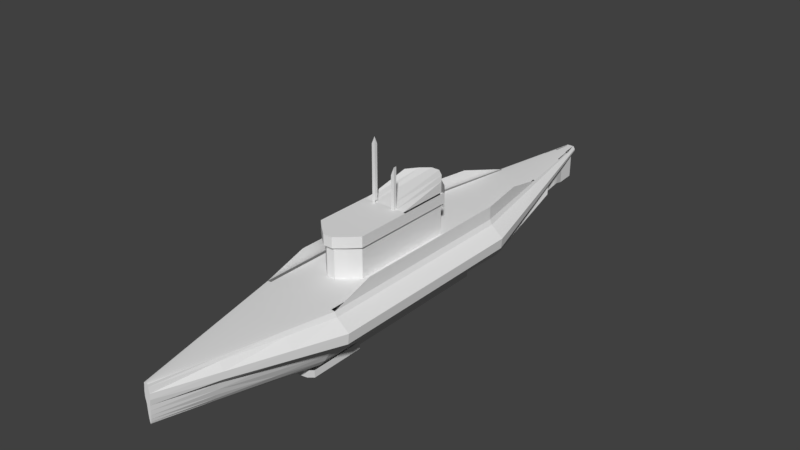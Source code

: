 # Source: Uboat_Skybox.blend  (saved by Blender 2.79.0; exported with 4.5.12 LTS)
import bpy
from mathutils import Matrix  # noqa: F401  (used for matrix-valued properties, if any)

bpy.ops.wm.read_factory_settings(use_empty=True)
scene = bpy.context.scene
scene.name = 'Scene'

# ---- collections
col_collection_1 = bpy.data.collections.new('Collection 1'); scene.collection.children.link(col_collection_1)

# ---- materials (node trees are filled in below, after node groups)
mat_material = bpy.data.materials.new('Material')
mat_material.alpha_threshold = 0.0
mat_material.use_transparent_shadow = False
mat_material.roughness = 0.5
mat_material.line_color = (0.0, 0.0, 0.0, 1.0)

# ---- material node trees

# ---- world
world_world = bpy.data.worlds.new('World'); scene.world = world_world
world_world.color = (0.05088, 0.05088, 0.05088)
world_world.use_sun_shadow = False
world_world.sun_shadow_jitter_overblur = 0.0
world_world.cycles.sampling_method = 'MANUAL'

# ---- meshes
me_cube = bpy.data.meshes.new('Cube')
me_cube.from_pydata([(-2.403, 10.0, -3.536), (-1.658e-06, 10.0, -5.0), (-2.826, 10.0, -2.778), (-3.14, 10.0, -1.913), (-4.904, 10.0, -0.9754), (-3.82, 10.0, 0.9755), (-0.0415, -25.0, 1.414), (-0.07599, 29.0, 1.277), (-0.08141, -25.0, 1.41), (-0.1491, 29.0, 1.275), (-0.1182, -25.0, 1.403), (-0.2164, 29.0, 1.273), (-0.1504, -25.0, 1.394), (-0.2754, 29.0, 1.27), (-0.1769, -25.0, 1.383), (-0.3239, 29.0, 1.266), (-0.1965, -25.0, 1.37), (-0.3599, 29.0, 1.262), (-0.2087, -25.0, 1.132), (-0.382, 29.0, 1.183), (-0.2731, -25.0, 0.6127), (-0.5, 29.0, 1.011), (-0.2678, -25.0, 0.09334), (-0.4904, 29.0, 0.8391), (-0.1715, -25.0, -0.406), (-0.314, 29.0, 0.6737), (-0.1544, -25.0, -0.8663), (-0.2826, 29.0, 0.5213), (1.888, 10.0, -4.157), (-1.301, 10.0, -4.619), (1.301, 10.0, -4.619), (0.6631, 10.0, -4.904), (-0.1313, -25.0, -1.27), (-0.2403, 29.0, 0.3877), (-0.1031, -25.0, -1.601), (-0.1888, 29.0, 0.278), (-0.07104, -25.0, -1.847), (-0.1301, 29.0, 0.1966), (-0.03622, -25.0, -1.998), (-0.06631, 29.0, 0.1464), (3.22e-07, -25.0, -2.049), (2.371e-07, 29.0, 0.1294), (0.03622, -25.0, -1.998), (0.06631, 29.0, 0.1464), (0.07104, -25.0, -1.847), (0.1301, 29.0, 0.1966), (0.1031, -25.0, -1.601), (0.1888, 29.0, 0.278), (0.1313, -25.0, -1.27), (0.2403, 29.0, 0.3877), (0.1544, -25.0, -0.8663), (0.2826, 29.0, 0.5213), (0.1715, -25.0, -0.406), (0.314, 29.0, 0.6737), (0.2678, -25.0, 0.09334), (0.4904, 29.0, 0.8391), (0.2731, -25.0, 0.6127), (0.5, 29.0, 1.011), (0.2087, -25.0, 1.132), (0.382, 29.0, 1.183), (0.1966, -25.0, 1.37), (0.3599, 29.0, 1.262), (0.1769, -25.0, 1.383), (0.3239, 29.0, 1.266), (0.1504, -25.0, 1.394), (0.2754, 29.0, 1.27), (0.1182, -25.0, 1.403), (0.2164, 29.0, 1.273), (0.08141, -25.0, 1.41), (0.1491, 29.0, 1.275), (0.0415, -25.0, 1.414), (0.07599, 29.0, 1.277), (4.234e-07, -25.0, 1.416), (4.227e-07, 29.0, 1.277), (-5.0, 10.0, 3.189e-06), (-3.599, 10.0, 1.422), (3.14, 10.0, -1.913), (5.0, 10.0, -1.132e-06), (4.904, 10.0, -0.9755), (2.826, 10.0, -2.778), (2.403, 10.0, -3.536), (-3.239, 10.0, 1.446), (-1.888, 10.0, -4.157), (-0.6631, 10.0, -4.904), (3.599, 10.0, 1.422), (3.82, 10.0, 0.9754), (3.239, 10.0, 1.446), (1.491, 10.0, 1.498), (2.754, 10.0, 1.467), (0.7599, 10.0, 1.506), (1.982e-07, 10.0, 1.509), (2.164, 10.0, 1.485), (-2.754, 10.0, 1.467), (-2.164, 10.0, 1.485), (-1.491, 10.0, 1.498), (-0.7599, 10.0, 1.506), (-2.826, -10.0, -2.778), (-2.403, -10.0, -3.536), (0.6631, -10.0, -4.904), (1.888, -10.0, -4.157), (3.14, -10.0, -1.913), (1.301, -10.0, -4.619), (-4.904, -10.0, -0.9754), (-3.239, -10.0, 1.446), (-3.14, -10.0, -1.913), (5.0, -10.0, -1.207e-06), (2.403, -10.0, -3.536), (4.904, -10.0, -0.9755), (-1.301, -10.0, -4.619), (2.826, -10.0, -2.778), (3.239, -10.0, 1.446), (-0.6631, -10.0, -4.904), (-1.888, -10.0, -4.157), (3.82, -10.0, 0.9754), (-1.658e-06, -10.0, -5.0), (2.754, -10.0, 1.467), (0.7599, -10.0, 1.506), (1.491, -10.0, 1.498), (3.599, -10.0, 1.422), (-2.164, -10.0, 1.485), (2.164, -10.0, 1.485), (1.982e-07, -10.0, 1.509), (-0.7599, -10.0, 1.506), (-1.491, -10.0, 1.498), (-2.754, -10.0, 1.467), (-3.82, -10.0, 0.9755), (-5.0, -10.0, 3.04e-06), (-3.599, -10.0, 1.422), (-1.979, 19.5, 1.342), (-2.75, 19.5, 0.5055), (-2.101, 19.5, 1.079), (-2.697, 19.5, -0.06818), (-1.727, 19.5, -0.6199), (-2.06, 19.81, -1.69), (-7.105e-07, 19.5, -2.435), (-1.752, 19.81, -2.281), (0.3647, 19.5, -2.379), (0.9482, 19.81, -3.125), (-0.9482, 19.81, -3.125), (1.377, 19.81, -2.765), (1.727, 19.5, -0.6199), (2.75, 19.5, 0.5055), (2.697, 19.5, -0.06818), (2.06, 19.81, -1.69), (1.752, 19.81, -2.281), (-1.781, 19.5, 1.356), (-1.377, 19.81, -2.765), (-0.3647, 19.5, -2.379), (1.979, 19.5, 1.342), (2.101, 19.5, 1.079), (1.781, 19.5, 1.356), (3.104e-07, 19.5, 1.393), (0.8198, 19.5, 1.387), (1.515, 19.5, 1.369), (0.4179, 19.5, 1.391), (1.19, 19.5, 1.379), (-1.515, 19.5, 1.369), (-1.19, 19.5, 1.379), (-0.8198, 19.5, 1.387), (-0.4179, 19.5, 1.391), (-1.273e-06, 19.77, -2.4), (-3.259e-07, 28.98, -2.103), (-0.06631, 28.98, -2.087), (0.3647, 19.77, -2.344), (0.06631, 28.98, -2.087), (0.1301, 28.98, -2.036), (0.7154, 19.77, -2.176), (-0.7154, 19.77, -2.176), (-0.1301, 28.98, -2.036), (-0.3647, 19.77, -2.344), (-1.655, 21.4, 1.326), (-1.331, 23.3, 1.31), (-1.008, 25.2, 1.294), (-0.6837, 27.1, 1.278), (-2.3, 21.4, 0.6067), (-1.85, 23.3, 0.7078), (-1.4, 25.2, 0.8089), (-0.95, 27.1, 0.91), (-1.757, 21.4, 1.1), (-1.413, 23.3, 1.121), (-1.07, 25.2, 1.142), (-0.7258, 27.1, 1.162), (-2.256, 21.4, 0.1133), (-1.814, 23.3, 0.2947), (-1.373, 25.2, 0.4762), (-0.9317, 27.1, 0.6576), (-1.444, 21.4, -0.3611), (-1.162, 23.3, -0.1024), (-0.8793, 25.2, 0.1563), (-0.5966, 27.1, 0.415), (-1.723, 22.33, -1.253), (-1.046, 23.3, -0.4685), (-0.7913, 25.2, -0.1385), (-0.537, 27.1, 0.1914), (-1.465, 22.33, -1.761), (-0.8893, 23.3, -0.7893), (-0.673, 25.2, -0.397), (-0.4566, 27.1, -0.004645), (0.793, 22.33, -2.487), (0.4813, 23.3, -1.248), (0.6525, 25.2, -0.7666), (0.2471, 27.1, -0.285), (-0.793, 22.33, -2.487), (-0.4813, 23.3, -1.248), (-0.6525, 25.2, -0.7666), (-0.2471, 27.1, -0.285), (1.151, 22.33, -2.177), (0.6987, 23.3, -1.053), (0.5287, 25.2, -0.609), (0.3588, 27.1, -0.1655), (1.444, 21.4, -0.3611), (1.162, 23.3, -0.1024), (0.8793, 25.2, 0.1563), (0.5966, 27.1, 0.415), (2.3, 21.4, 0.6067), (1.85, 23.3, 0.7078), (1.4, 25.2, 0.8089), (0.95, 27.1, 0.91), (2.256, 21.4, 0.1133), (1.814, 23.3, 0.2947), (1.373, 25.2, 0.4762), (0.9317, 27.1, 0.6576), (1.723, 22.33, -1.253), (1.046, 23.3, -0.4685), (0.7913, 25.2, -0.1385), (0.537, 27.1, 0.1914), (1.465, 22.33, -1.761), (0.8893, 23.3, -0.7893), (0.673, 25.2, -0.397), (0.4566, 27.1, -0.004646), (-1.49, 21.4, 1.338), (-1.198, 23.3, 1.32), (-0.9068, 25.2, 1.302), (-0.6153, 27.1, 1.284), (-1.151, 22.33, -2.177), (-0.6987, 23.3, -1.053), (-0.5287, 25.2, -0.609), (-0.3588, 27.1, -0.1655), (1.655, 21.4, 1.326), (1.331, 23.3, 1.31), (1.008, 25.2, 1.294), (0.6837, 27.1, 1.278), (1.757, 21.4, 1.1), (1.413, 23.3, 1.121), (1.07, 25.2, 1.142), (0.7258, 27.1, 1.162), (1.49, 21.4, 1.338), (1.198, 23.3, 1.32), (0.9068, 25.2, 1.302), (0.6153, 27.1, 1.284), (0.6857, 21.4, 1.364), (0.5515, 23.3, 1.342), (0.4174, 25.2, 1.32), (0.2832, 27.1, 1.297), (1.267, 21.4, 1.349), (1.019, 23.3, 1.329), (0.7712, 25.2, 1.309), (0.5233, 27.1, 1.29), (0.3495, 21.4, 1.368), (0.2812, 23.3, 1.345), (0.2128, 25.2, 1.322), (0.1444, 27.1, 1.3), (0.9954, 21.4, 1.358), (0.8007, 23.3, 1.336), (0.6059, 25.2, 1.315), (0.4112, 27.1, 1.294), (-1.267, 21.4, 1.349), (-1.019, 23.3, 1.329), (-0.7712, 25.2, 1.309), (-0.5233, 27.1, 1.29), (-0.9954, 21.4, 1.358), (-0.8007, 23.3, 1.336), (-0.6059, 25.2, 1.315), (-0.4112, 27.1, 1.294), (-0.6857, 21.4, 1.364), (-0.5515, 23.3, 1.342), (-0.4174, 25.2, 1.32), (-0.2832, 27.1, 1.297), (-0.3495, 21.4, 1.368), (-0.2812, 23.3, 1.345), (-0.2128, 25.2, 1.322), (-0.1444, 27.1, 1.3), (4.002e-07, 27.1, 1.3), (3.778e-07, 25.2, 1.323), (3.553e-07, 23.3, 1.347), (3.329e-07, 21.4, 1.37), (-1.084e-06, 21.61, -2.341), (-8.944e-07, 23.45, -2.282), (-7.049e-07, 25.29, -1.738), (-5.154e-07, 27.13, -2.163), (0.305, 21.61, -2.292), (0.2453, 23.45, -2.241), (0.1857, 25.29, -1.706), (0.126, 27.13, -2.138), (0.5983, 21.61, -2.148), (0.4813, 23.45, -2.12), (0.6525, 25.29, -1.608), (0.2471, 27.13, -2.064), (-0.5983, 21.61, -2.148), (-0.4813, 23.45, -2.12), (-0.6525, 25.29, -1.608), (-0.2471, 27.13, -2.064), (-0.305, 21.61, -2.292), (-0.2453, 23.45, -2.241), (-0.1857, 25.29, -1.706), (-0.126, 27.13, -2.138), (-0.9266, 25.67, 1.29), (-1.287, 25.67, 0.8342), (-0.9837, 25.67, 1.147), (-1.263, 25.67, 0.5215), (-0.8086, 25.67, 0.221), (-0.7277, 25.67, -0.05607), (-0.6189, 25.67, -0.2989), (0.6001, 25.67, -0.6462), (-0.6001, 25.67, -0.6462), (0.4863, 25.67, -0.4982), (0.8086, 25.67, 0.221), (1.288, 25.67, 0.8342), (1.263, 25.67, 0.5215), (0.7277, 25.67, -0.05607), (0.6189, 25.67, -0.2989), (-0.8339, 25.67, 1.298), (-0.4863, 25.67, -0.4982), (0.9266, 25.67, 1.29), (0.9837, 25.67, 1.147), (0.8339, 25.67, 1.298), (0.3838, 25.67, 1.314), (0.7092, 25.67, 1.304), (0.1957, 25.67, 1.317), (0.5572, 25.67, 1.31), (-0.7092, 25.67, 1.304), (-0.5572, 25.67, 1.31), (-0.3838, 25.67, 1.314), (-0.1957, 25.67, 1.317), (3.834e-07, 25.67, 1.318), (-6.575e-07, 25.75, -1.723), (0.1707, 25.75, -1.693), (0.6001, 25.75, -1.601), (-0.6001, 25.75, -1.601), (-0.1707, 25.75, -1.693), (2.657e-07, -14.5, 1.481), (-2.025, -14.5, -2.204), (-1.722, -14.5, -2.856), (0.475, -14.5, -4.032), (1.353, -14.5, -3.39), (2.25, -14.5, -1.461), (0.9318, -14.5, -3.788), (-3.513, -14.5, -0.6548), (-2.32, -14.5, 1.427), (-2.25, -14.5, -1.461), (3.582, -14.5, 0.1838), (1.722, -14.5, -2.856), (3.513, -14.5, -0.6548), (-0.9318, -14.5, -3.788), (2.025, -14.5, -2.204), (2.32, -14.5, 1.427), (-0.475, -14.5, -4.032), (-1.353, -14.5, -3.39), (2.737, -14.5, 1.022), (-1.064e-06, -14.5, -4.115), (1.973, -14.5, 1.445), (0.5444, -14.5, 1.478), (1.068, -14.5, 1.472), (2.578, -14.5, 1.406), (-1.55, -14.5, 1.46), (1.55, -14.5, 1.46), (-0.5444, -14.5, 1.478), (-1.068, -14.5, 1.472), (-1.973, -14.5, 1.445), (-2.737, -14.5, 1.022), (-3.582, -14.5, 0.1838), (-2.578, -14.5, 1.406), (3.446e-07, -19.75, 1.448), (-1.089, -19.75, -1.535), (-0.9265, -19.75, -2.063), (0.2556, -19.75, -3.015), (0.728, -19.75, -2.496), (1.211, -19.75, -0.9336), (0.5014, -19.75, -2.817), (-1.89, -19.75, -0.2807), (-1.248, -19.75, 1.405), (-1.211, -19.75, -0.9336), (1.928, -19.75, 0.3982), (0.9265, -19.75, -2.063), (1.89, -19.75, -0.2807), (-0.5014, -19.75, -2.817), (1.089, -19.75, -1.535), (1.248, -19.75, 1.405), (-0.2556, -19.75, -3.015), (-0.728, -19.75, -2.496), (1.473, -19.75, 1.077), (-3.71e-07, -19.75, -3.082), (1.062, -19.75, 1.42), (0.2929, -19.75, 1.446), (0.5746, -19.75, 1.441), (1.387, -19.75, 1.388), (-0.8342, -19.75, 1.432), (0.8342, -19.75, 1.432), (-0.2929, -19.75, 1.446), (-0.5746, -19.75, 1.441), (-1.062, -19.75, 1.42), (-1.473, -19.75, 1.077), (-1.928, -19.75, 0.3982), (-1.387, -19.75, 1.388), (0.6631, 10.0, -5.425), (1.301, 10.0, -5.14), (-1.658e-06, 10.0, -5.521), (-0.6631, 10.0, -5.425), (-1.301, 10.0, -5.14), (-2.826, -6.0, -2.778), (-2.403, -6.0, -3.536), (1.888, -6.0, -4.157), (3.14, -6.0, -1.913), (1.301, -6.0, -4.619), (-4.904, -6.0, -0.9754), (-3.239, -6.0, 1.446), (-3.14, -6.0, -1.913), (5.0, -6.0, -1.192e-06), (2.403, -6.0, -3.536), (4.904, -6.0, -0.9755), (-1.301, -6.0, -4.619), (2.826, -6.0, -2.778), (3.239, -6.0, 1.446), (-1.888, -6.0, -4.157), (3.82, -6.0, 0.9754), (2.754, -6.0, 1.467), (0.7599, -6.0, 1.506), (1.491, -6.0, 1.498), (3.599, -6.0, 1.422), (-2.164, -6.0, 1.485), (2.164, -6.0, 1.485), (-0.7599, -6.0, 1.506), (-1.491, -6.0, 1.498), (-2.754, -6.0, 1.467), (-3.82, -6.0, 0.9755), (-5.0, -6.0, 3.07e-06), (-3.599, -6.0, 1.422), (1.982e-07, -6.0, 1.509), (0.6631, -6.0, -5.425), (1.301, -6.0, -5.14), (-1.301, -6.0, -5.14), (-0.6631, -6.0, -5.425), (-1.658e-06, -6.0, -5.521), (-0.8785, -10.53, -5.532), (-0.8785, -10.53, -4.842), (-1.723, -10.53, -4.465), (-1.723, -10.53, -5.155), (0.8785, -10.53, -4.842), (-1.678e-06, -10.53, -4.97), (1.723, -10.53, -4.465), (0.8785, -10.53, -5.532), (-1.678e-06, -10.53, -5.66), (1.723, -10.53, -5.155), (1.723, -5.236, -4.465), (-1.723, -5.236, -4.465), (0.8785, -5.236, -5.532), (1.723, -5.236, -5.155), (-1.723, -5.236, -5.155), (-0.8785, -5.236, -5.532), (-1.678e-06, -5.236, -5.66), (-3.599, 10.01, 2.672), (3.599, 10.01, 2.672), (3.599, -5.992, 2.672), (-3.599, -5.992, 2.672), (-3.599, -9.992, 1.422), (3.599, -9.992, 1.422), (-1.979, 19.51, 1.342), (1.979, 19.51, 1.342), (-1.184e-06, 14.75, -3.718), (-2.903, 13.51, -2.783), (-2.434, 14.75, -1.267), (-3.801, 14.75, -0.5218), (-2.961, 14.75, 1.027), (-3.875, 14.75, 0.2528), (-2.789, 14.75, 1.382), (2.543e-07, 14.75, 1.451), (-2.469, 13.51, -3.581), (0.5139, 14.75, -3.641), (1.336, 13.51, -4.721), (-1.336, 13.51, -4.721), (1.94, 13.51, -4.235), (2.434, 14.75, -1.267), (3.875, 14.75, 0.2528), (3.801, 14.75, -0.5218), (2.903, 13.51, -2.783), (2.469, 13.51, -3.581), (-2.51, 14.75, 1.401), (-1.94, 13.51, -4.235), (-0.5139, 14.75, -3.641), (2.789, 14.75, 1.382), (2.961, 14.75, 1.027), (2.51, 14.75, 1.401), (1.155, 14.75, 1.442), (2.135, 14.75, 1.418), (0.5889, 14.75, 1.449), (1.677, 14.75, 1.432), (-2.135, 14.75, 1.418), (-1.677, 14.75, 1.432), (-1.155, 14.75, 1.442), (-0.5889, 14.75, 1.449), (-2.789, 14.76, 2.632), (2.789, 14.76, 2.632), (-2.403, -1.433, -3.536), (-2.403, 3.825, -3.536), (-3.14, -0.532, -1.913), (-3.14, 4.872, -1.606), (-2.826, -1.986, -2.778), (-2.826, 3.939, -2.778), (-4.904, 0.6285, -0.9754), (-4.904, 2.212, -0.9754), (-2.041, 2.085, -3.913), (-2.177, 3.91, -3.809), (-2.084, -1.495, -3.922), (-2.676, 3.696, -3.047), (-2.559, -1.411, -3.257), (-3.772, 5.194, -1.476), (-4.696, 2.48, -1.086), (-4.223, -0.9573, -1.338), (-4.939, 1.638, -0.6218), (-2.972, 4.313, -2.378), (-2.99, -1.358, -2.327), (-1.827, 7.91, 0.0188), (-2.103, 3.089, -3.876), (-2.136, 3.654, -3.858), (-2.102, 3.67, -3.9), (-1.827, 4.96, -1.723), (-1.827, 2.109, -1.112), (-1.827, 1.702, -0.9087), (-1.827, -0.6734, -1.486), (-1.827, -0.2662, -2.164), (-1.827, -1.115, -3.318), (-1.827, 3.297, -2.945), (-2.0, -5.0, 1.39), (-2.0, -5.0, 3.39), (-2.0, 5.0, 1.39), (-2.0, 5.0, 3.39), (2.0, -5.0, 1.39), (2.0, -5.0, 3.39), (2.0, 5.0, 1.39), (2.0, 5.0, 3.39), (1.2, 6.056, 1.39), (0.4, 6.735, 1.39), (-0.4, 6.735, 1.39), (-1.2, 6.056, 1.39), (-1.2, 6.056, 3.39), (-0.4, 6.735, 3.39), (0.4, 6.735, 3.39), (1.2, 6.056, 3.39), (-1.2, -5.81, 1.39), (-0.4, -6.522, 1.39), (0.4, -6.522, 1.39), (1.2, -5.81, 1.39), (1.2, -5.81, 3.39), (0.4, -6.522, 3.39), (-0.4, -6.522, 3.39), (-1.2, -5.81, 3.39), (-2.0, -5.0, 5.39), (-2.0, 5.0, 6.39), (1.2, 6.056, 6.39), (2.0, 5.0, 6.39), (2.0, -5.0, 5.39), (-1.2, -5.81, 5.39), (-1.2, 6.056, 6.39), (-0.4, 6.735, 6.39), (0.4, 6.735, 6.39), (1.2, -5.81, 5.39), (0.4, -6.522, 5.39), (-0.4, -6.522, 5.39), (-2.0, -5.0, 5.39), (-2.0, -5.0, 4.39), (-1.2, -5.81, 4.39), (-1.2, -5.81, 5.39), (1.2, -5.81, 5.39), (1.2, -5.81, 4.39), (2.0, -5.0, 4.39), (2.0, -5.0, 5.39), (-0.4, 6.735, 4.39), (-0.4, 6.735, 5.39), (0.4, 6.735, 5.39), (0.4, 6.735, 4.39), (0.4, -6.522, 5.39), (0.4, -6.522, 4.39), (2.0, 5.0, 4.39), (2.0, 5.0, 5.39), (1.2, 6.056, 4.39), (1.2, 6.056, 5.39), (-2.0, 5.0, 5.39), (-2.0, 5.0, 4.39), (-0.4, -6.522, 5.39), (-0.4, -6.522, 4.39), (-1.2, 6.056, 5.39), (-1.2, 6.056, 4.39), (-2.205, -5.213, 5.39), (-2.205, -5.213, 4.39), (-1.323, -6.057, 4.39), (-1.323, -6.057, 5.39), (1.323, -6.057, 5.39), (1.323, -6.057, 4.39), (2.205, -5.213, 4.39), (2.205, -5.213, 5.39), (-0.4411, 7.015, 4.39), (-0.4411, 7.015, 5.39), (0.4411, 7.015, 5.39), (0.4411, 7.015, 4.39), (0.4411, -6.799, 5.39), (0.4411, -6.799, 4.39), (2.205, 5.207, 4.39), (2.205, 5.207, 5.39), (1.323, 6.307, 4.39), (1.323, 6.307, 5.39), (-2.205, 5.207, 5.39), (-2.205, 5.207, 4.39), (-0.4411, -6.799, 5.39), (-0.4411, -6.799, 4.39), (-1.323, 6.307, 5.39), (-1.323, 6.307, 4.39), (-2.0, 0.0, 1.39), (-2.0, 0.0, 3.39), (2.0, 0.0, 1.39), (2.0, 0.0, 3.39), (-2.0, 0.0, 5.39), (2.0, 0.0, 5.39), (1.2, 0.1226, 5.39), (0.4, 0.1067, 5.39), (-0.4, 0.1067, 5.39), (-1.2, 0.1226, 5.39), (-2.0, 0.0, 4.39), (-2.0, 0.0, 5.39), (2.0, 0.0, 4.39), (2.0, 0.0, 5.39), (-2.205, -0.003209, 4.39), (-2.205, -0.003209, 5.39), (2.205, -0.003209, 4.39), (2.205, -0.003209, 5.39), (-1.15, -0.15, 5.348), (-1.15, -0.15, 5.648), (-1.15, 0.15, 5.348), (-1.15, 0.15, 5.648), (-0.85, -0.15, 5.348), (-0.85, -0.15, 5.648), (-0.85, 0.15, 5.348), (-0.85, 0.15, 5.648), (0.85, -0.15, 5.348), (0.85, -0.15, 5.648), (0.85, 0.15, 5.348), (0.85, 0.15, 5.648), (1.15, -0.15, 5.348), (1.15, -0.15, 5.648), (1.15, 0.15, 5.348), (1.15, 0.15, 5.648), (-1.15, -0.15, 10.65), (-1.15, 0.15, 10.16), (-0.85, 0.15, 10.65), (-0.85, -0.15, 11.34), (0.85, -0.15, 8.436), (0.85, 0.15, 8.436), (1.15, 0.15, 9.195), (1.15, -0.15, 9.195)], [(525, 521)], [(427, 117, 120, 430), (480, 28, 30, 478), (425, 115, 110, 422), (475, 90, 89, 494), (381, 24, 22, 379), (428, 118, 113, 424), (414, 102, 126, 435), (424, 113, 105, 417), (391, 40, 38, 388), (423, 112, 97, 410), (373, 26, 24, 381), (383, 48, 46, 376), (374, 32, 26, 373), (492, 87, 91, 495), (488, 83, 29, 479), (487, 82, 0, 476), (421, 109, 106, 418), (493, 88, 86, 491), (377, 52, 50, 386), (378, 44, 42, 375), (382, 56, 54, 384), (385, 36, 34, 389), (484, 79, 80, 485), (384, 54, 52, 377), (386, 50, 48, 383), (471, 4, 74, 473), (495, 91, 88, 493), (397, 66, 64, 392), (390, 58, 56, 382), (430, 120, 115, 425), (389, 34, 32, 374), (483, 78, 76, 481), (417, 105, 107, 419), (420, 108, 112, 423), (375, 42, 40, 391), (395, 60, 58, 390), (387, 62, 60, 395), (479, 29, 82, 487), (426, 116, 117, 427), (489, 84, 85, 490), (437, 121, 116, 426), (388, 38, 36, 385), (420, 29, 408, 440), (473, 74, 5, 472), (376, 46, 44, 378), (435, 126, 125, 434), (490, 85, 77, 482), (481, 76, 79, 484), (419, 107, 100, 412), (482, 77, 78, 483), (476, 0, 2, 469), (478, 30, 31, 477), (412, 100, 109, 421), (392, 64, 62, 387), (418, 106, 99, 411), (485, 80, 28, 480), (372, 72, 70, 393), (410, 97, 96, 409), (468, 1, 83, 488), (409, 96, 104, 416), (393, 70, 68, 394), (394, 68, 66, 397), (470, 3, 4, 471), (411, 99, 101, 413), (494, 89, 87, 492), (477, 31, 1, 468), (434, 125, 127, 436), (379, 22, 20, 402), (472, 5, 75, 474), (402, 20, 18, 401), (415, 103, 124, 433), (401, 18, 16, 403), (486, 81, 92, 496), (433, 124, 119, 429), (403, 16, 14, 380), (496, 92, 93, 497), (429, 119, 123, 432), (380, 14, 12, 400), (497, 93, 94, 498), (432, 123, 122, 431), (400, 12, 10, 396), (498, 94, 95, 499), (431, 122, 121, 437), (396, 10, 8, 399), (499, 95, 90, 475), (43, 41, 39, 37, 35, 33, 27, 25, 23, 21, 19, 17, 15, 13, 11, 9, 7, 73, 71, 69, 67, 65, 63, 61, 59, 57, 55, 53, 51, 49, 47, 45), (399, 8, 6, 398), (469, 2, 3, 470), (398, 6, 72, 372), (26, 32, 34, 36, 38, 40, 42, 44, 46, 48, 50, 52, 54, 56, 58, 60, 62, 64, 66, 68, 70, 72, 6, 8, 10, 12, 14, 16, 18, 20, 22, 24), (416, 104, 102, 414), (190, 133, 132, 186), (278, 159, 151, 285), (274, 158, 159, 278), (270, 157, 158, 274), (266, 156, 157, 270), (230, 145, 156, 266), (170, 128, 145, 230), (178, 130, 128, 170), (41, 43, 164, 161), (258, 154, 152, 250), (186, 132, 131, 182), (205, 37, 168, 301), (226, 144, 139, 206), (37, 39, 162, 168), (194, 135, 133, 190), (214, 141, 142, 218), (210, 140, 143, 222), (242, 149, 141, 214), (174, 129, 130, 178), (238, 148, 149, 242), (202, 138, 146, 234), (218, 142, 140, 210), (262, 155, 153, 254), (182, 131, 129, 174), (222, 143, 144, 226), (254, 153, 150, 246), (234, 146, 135, 194), (136, 134, 160, 163), (250, 152, 155, 262), (285, 151, 154, 258), (206, 139, 137, 198), (246, 150, 148, 238), (290, 163, 160, 286), (286, 160, 169, 302), (294, 166, 163, 290), (302, 169, 167, 298), (43, 45, 165, 164), (39, 41, 161, 162), (137, 136, 163, 166), (198, 137, 166, 294), (147, 138, 167, 169), (134, 147, 169, 160), (45, 201, 297, 165), (313, 200, 296, 337), (200, 199, 295, 296), (199, 198, 294, 295), (162, 305, 301, 168), (339, 304, 300, 338), (304, 303, 299, 300), (303, 302, 298, 299), (165, 297, 293, 164), (337, 296, 292, 336), (296, 295, 291, 292), (295, 294, 290, 291), (161, 289, 305, 162), (335, 288, 304, 339), (288, 287, 303, 304), (287, 286, 302, 303), (164, 293, 289, 161), (336, 292, 288, 335), (292, 291, 287, 288), (291, 290, 286, 287), (248, 247, 239, 240), (247, 246, 238, 239), (47, 209, 201, 45), (315, 208, 200, 313), (208, 207, 199, 200), (207, 206, 198, 199), (73, 282, 261, 71), (334, 283, 260, 328), (283, 284, 259, 260), (284, 285, 258, 259), (69, 253, 265, 67), (326, 252, 264, 329), (252, 251, 263, 264), (251, 250, 262, 263), (35, 237, 197, 33), (322, 236, 196, 312), (236, 235, 195, 196), (235, 234, 194, 195), (327, 256, 248, 325), (256, 255, 247, 248), (255, 254, 246, 247), (51, 225, 229, 49), (319, 224, 228, 320), (224, 223, 227, 228), (223, 222, 226, 227), (23, 185, 177, 21), (309, 184, 176, 307), (184, 183, 175, 176), (183, 182, 174, 175), (67, 265, 257, 65), (329, 264, 256, 327), (264, 263, 255, 256), (263, 262, 254, 255), (55, 221, 213, 53), (318, 220, 212, 316), (220, 219, 211, 212), (219, 218, 210, 211), (37, 205, 237, 35), (314, 204, 236, 322), (204, 203, 235, 236), (203, 202, 234, 235), (323, 240, 244, 324), (240, 239, 243, 244), (239, 238, 242, 243), (21, 177, 181, 19), (307, 176, 180, 308), (176, 175, 179, 180), (175, 174, 178, 179), (59, 245, 217, 57), (324, 244, 216, 317), (244, 243, 215, 216), (243, 242, 214, 215), (53, 213, 225, 51), (316, 212, 224, 319), (212, 211, 223, 224), (211, 210, 222, 223), (57, 217, 221, 55), (317, 216, 220, 318), (216, 215, 219, 220), (215, 214, 218, 219), (33, 197, 193, 27), (312, 196, 192, 311), (196, 195, 191, 192), (195, 194, 190, 191), (49, 229, 209, 47), (320, 228, 208, 315), (228, 227, 207, 208), (227, 226, 206, 207), (138, 202, 298, 167), (202, 203, 299, 298), (203, 204, 300, 299), (314, 205, 301, 338), (25, 189, 185, 23), (310, 188, 184, 309), (188, 187, 183, 184), (187, 186, 182, 183), (71, 261, 253, 69), (328, 260, 252, 326), (260, 259, 251, 252), (259, 258, 250, 251), (19, 181, 173, 17), (308, 180, 172, 306), (180, 179, 171, 172), (179, 178, 170, 171), (306, 172, 232, 321), (172, 171, 231, 232), (171, 170, 230, 231), (321, 232, 268, 330), (232, 231, 267, 268), (231, 230, 266, 267), (330, 268, 272, 331), (268, 267, 271, 272), (267, 266, 270, 271), (11, 273, 277, 9), (331, 272, 276, 332), (272, 271, 275, 276), (271, 270, 274, 275), (9, 277, 281, 7), (332, 276, 280, 333), (276, 275, 279, 280), (275, 274, 278, 279), (7, 281, 282, 73), (333, 280, 283, 334), (280, 279, 284, 283), (279, 278, 285, 284), (27, 193, 189, 25), (311, 192, 188, 310), (192, 191, 187, 188), (191, 190, 186, 187), (193, 311, 310, 189), (281, 333, 334, 282), (277, 332, 333, 281), (273, 331, 332, 277), (269, 330, 331, 273), (233, 321, 330, 269), (181, 308, 306, 173), (261, 328, 326, 253), (189, 310, 309, 185), (204, 314, 338, 300), (229, 320, 315, 209), (197, 312, 311, 193), (217, 317, 318, 221), (213, 316, 319, 225), (245, 324, 317, 217), (177, 307, 308, 181), (241, 323, 324, 245), (205, 314, 322, 237), (221, 318, 316, 213), (265, 329, 327, 257), (185, 309, 307, 177), (225, 319, 320, 229), (257, 327, 325, 249), (237, 322, 312, 197), (253, 326, 329, 265), (282, 334, 328, 261), (209, 315, 313, 201), (293, 336, 335, 289), (289, 335, 339, 305), (297, 337, 336, 293), (305, 339, 338, 301), (201, 313, 337, 297), (122, 366, 340, 121), (123, 367, 366, 122), (119, 364, 367, 123), (124, 368, 364, 119), (103, 348, 368, 124), (127, 371, 348, 103), (125, 369, 371, 127), (126, 370, 369, 125), (102, 347, 370, 126), (117, 362, 365, 120), (116, 361, 362, 117), (121, 340, 361, 116), (115, 360, 355, 110), (99, 344, 346, 101), (111, 356, 353, 108), (110, 355, 363, 118), (118, 363, 358, 113), (98, 343, 359, 114), (112, 357, 342, 97), (113, 358, 350, 105), (120, 365, 360, 115), (109, 354, 351, 106), (107, 352, 345, 100), (108, 353, 357, 112), (105, 350, 352, 107), (101, 346, 343, 98), (100, 345, 354, 109), (97, 342, 341, 96), (106, 351, 344, 99), (96, 341, 349, 104), (114, 359, 356, 111), (104, 349, 347, 102), (366, 398, 372, 340), (367, 399, 398, 366), (364, 396, 399, 367), (368, 400, 396, 364), (348, 380, 400, 368), (371, 403, 380, 348), (369, 401, 403, 371), (370, 402, 401, 369), (347, 379, 402, 370), (362, 394, 397, 365), (361, 393, 394, 362), (340, 372, 393, 361), (360, 392, 387, 355), (344, 376, 378, 346), (356, 388, 385, 353), (355, 387, 395, 363), (363, 395, 390, 358), (343, 375, 391, 359), (357, 389, 374, 342), (358, 390, 382, 350), (365, 397, 392, 360), (352, 384, 377, 345), (353, 385, 389, 357), (350, 382, 384, 352), (346, 378, 375, 343), (345, 377, 386, 354), (351, 383, 376, 344), (341, 373, 381, 349), (359, 391, 388, 356), (349, 381, 379, 347), (341, 342, 374, 373), (351, 354, 386, 383), (31, 30, 405, 404), (29, 83, 407, 408), (1, 31, 404, 406), (83, 1, 406, 407), (440, 441, 458, 457), (406, 442, 441, 407), (404, 438, 442, 406), (405, 439, 438, 404), (407, 441, 440, 408), (3, 505, 515, 516, 509, 4), (95, 431, 437, 90), (94, 432, 431, 95), (93, 429, 432, 94), (92, 433, 429, 93), (81, 415, 433, 92), (5, 434, 436, 75), (28, 411, 413, 30), (2, 507, 519, 505, 3), (0, 503, 513, 507, 2), (80, 418, 411, 28), (76, 412, 421, 79), (78, 419, 412, 76), (74, 435, 434, 5), (90, 437, 426, 89), (89, 426, 427, 87), (29, 420, 423, 510, 82), (77, 417, 419, 78), (91, 430, 425, 88), (79, 421, 418, 80), (30, 413, 439, 405), (82, 510, 522, 524, 523, 511, 503, 0), (85, 424, 417, 77), (4, 509, 518, 508, 414, 435, 74), (84, 428, 424, 85), (436, 127, 464, 463), (88, 425, 422, 86), (87, 427, 430, 91), (453, 449, 452, 456), (449, 447, 450, 452), (444, 445, 446, 443), (458, 443, 446, 457), (456, 452, 450, 455), (455, 450, 451, 459), (459, 451, 443, 458), (448, 444, 443, 451), (447, 448, 451, 450), (445, 454, 457, 446), (75, 436, 463, 460), (489, 148, 467, 501), (474, 75, 460, 500), (428, 84, 461, 462), (118, 428, 462, 465), (128, 474, 500, 466), (133, 469, 470, 132), (84, 489, 501, 461), (159, 499, 475, 151), (158, 498, 499, 159), (157, 497, 498, 158), (156, 496, 497, 157), (145, 486, 496, 156), (130, 472, 474, 128), (136, 477, 468, 134), (154, 494, 492, 152), (132, 470, 471, 131), (134, 468, 488, 147), (144, 485, 480, 139), (137, 478, 477, 136), (135, 476, 469, 133), (141, 482, 483, 142), (140, 481, 484, 143), (149, 490, 482, 141), (129, 473, 472, 130), (148, 489, 490, 149), (138, 479, 487, 146), (142, 483, 481, 140), (155, 495, 493, 153), (131, 471, 473, 129), (143, 484, 485, 144), (153, 493, 491, 150), (146, 487, 476, 135), (147, 488, 479, 138), (152, 492, 495, 155), (151, 475, 494, 154), (139, 480, 478, 137), (502, 512, 510, 423, 410), (506, 514, 502, 410, 409), (508, 517, 504, 416, 414), (504, 520, 506, 409, 416), (616, 617, 535, 534), (540, 547, 539, 538), (618, 619, 537, 536), (548, 555, 533, 532), (629, 583, 559, 621), (578, 577, 563, 564), (536, 537, 552, 551), (551, 552, 553, 550), (550, 553, 554, 549), (549, 554, 555, 548), (534, 535, 544, 543), (543, 544, 545, 542), (542, 545, 546, 541), (541, 546, 547, 540), (625, 620, 556, 561), (621, 622, 565, 560), (622, 623, 566, 565), (623, 624, 567, 566), (624, 625, 561, 567), (583, 585, 558, 559), (585, 578, 564, 558), (590, 586, 557, 562), (577, 590, 562, 563), (545, 544, 591, 576), (627, 586, 610, 631), (555, 554, 589, 570), (544, 535, 587, 591), (588, 571, 595, 612), (554, 553, 581, 589), (547, 546, 579, 584), (571, 568, 592, 595), (617, 533, 569, 626), (539, 547, 584, 582), (552, 537, 574, 573), (533, 555, 570, 569), (546, 545, 576, 579), (629, 575, 599, 633), (553, 552, 573, 581), (619, 539, 582, 628), (575, 572, 596, 599), (600, 615, 614, 601), (594, 613, 612, 595), (615, 611, 610, 614), (613, 605, 604, 612), (608, 603, 602, 609), (630, 593, 592, 631), (606, 608, 609, 607), (597, 598, 599, 596), (593, 594, 595, 592), (603, 600, 601, 602), (605, 597, 596, 604), (632, 606, 607, 633), (572, 580, 604, 596), (580, 588, 612, 604), (598, 632, 633, 599), (611, 630, 631, 610), (537, 619, 628, 574), (535, 617, 626, 587), (568, 627, 631, 592), (586, 627, 620, 557), (563, 562, 625, 624), (564, 563, 624, 623), (558, 564, 623, 622), (559, 558, 622, 621), (562, 557, 620, 625), (538, 539, 619, 618), (532, 533, 617, 616), (636, 637, 641, 640), (638, 639, 635, 634), (639, 641, 652, 653), (642, 643, 645, 644), (644, 645, 649, 648), (648, 649, 647, 646), (646, 647, 643, 642), (643, 647, 657, 654), (652, 651, 650, 653), (656, 655, 654, 657), (649, 645, 655, 656), (637, 635, 650, 651), (635, 639, 653, 650), (647, 649, 656, 657), (641, 637, 651, 652), (645, 643, 654, 655)])
_uv = me_cube.uv_layers.new(name='UVMap')
_uv.uv.foreach_set('vector', [0.2391, 0.4605, 0.2391, 0.4605, 0.2391, 0.4605, 0.2391, 0.4605, 0.2441, 0.2242, 0.2441, 0.2242, 0.2441, 0.2242, 0.2441, 0.2242, 0.2391, 0.4605, 0.2391, 0.4605, 0.2391, 0.4605, 0.2391, 0.4605, 0.2392, 0.4605, 0.2392, 0.4605, 0.2392, 0.4605, 0.2392, 0.4605, 0.244, 0.2243, 0.2439, 0.2243, 0.2439, 0.2243, 0.244, 0.2243, 0.244, 0.2243, 0.244, 0.2243, 0.244, 0.2243, 0.244, 0.2243, 0.244, 0.2242, 0.244, 0.2242, 0.244, 0.2242, 0.244, 0.2242, 0.244, 0.2243, 0.244, 0.2243, 0.244, 0.2243, 0.244, 0.2243, 0.244, 0.2243, 0.2439, 0.2243, 0.2439, 0.2243, 0.244, 0.2243, 0.244, 0.2243, 0.244, 0.2243, 0.244, 0.2243, 0.244, 0.2243, 0.244, 0.2243, 0.2439, 0.2243, 0.2439, 0.2243, 0.244, 0.2243, 0.244, 0.2243, 0.2439, 0.2243, 0.2439, 0.2243, 0.244, 0.2243, 0.244, 0.2243, 0.2439, 0.2243, 0.2439, 0.2243, 0.244, 0.2243, 0.2392, 0.4605, 0.2392, 0.4605, 0.2392, 0.4605, 0.2392, 0.4605, 0.2441, 0.2242, 0.2441, 0.2242, 0.2441, 0.2242, 0.2441, 0.2242, 0.2441, 0.2242, 0.2441, 0.2242, 0.2441, 0.2242, 0.2441, 0.2242, 0.244, 0.2242, 0.244, 0.2243, 0.244, 0.2243, 0.244, 0.2242, 0.2392, 0.4605, 0.2392, 0.4605, 0.2392, 0.4605, 0.2392, 0.4605, 0.244, 0.2243, 0.2439, 0.2243, 0.2439, 0.2243, 0.244, 0.2243, 0.244, 0.2243, 0.2439, 0.2243, 0.2439, 0.2243, 0.244, 0.2243, 0.244, 0.2243, 0.2439, 0.2243, 0.2439, 0.2243, 0.244, 0.2243, 0.244, 0.2243, 0.2439, 0.2243, 0.2439, 0.2243, 0.244, 0.2243, 0.2441, 0.2242, 0.2441, 0.2242, 0.2441, 0.2242, 0.2441, 0.2242, 0.244, 0.2243, 0.2439, 0.2243, 0.2439, 0.2243, 0.244, 0.2243, 0.244, 0.2243, 0.2439, 0.2243, 0.2439, 0.2243, 0.244, 0.2243, 0.2441, 0.2242, 0.2441, 0.2242, 0.2441, 0.2242, 0.2441, 0.2242, 0.2392, 0.4605, 0.2392, 0.4605, 0.2392, 0.4605, 0.2392, 0.4605, 0.2391, 0.4605, 0.239, 0.4605, 0.239, 0.4605, 0.2391, 0.4605, 0.244, 0.2243, 0.2439, 0.2243, 0.2439, 0.2243, 0.244, 0.2243, 0.2391, 0.4605, 0.2391, 0.4605, 0.2391, 0.4605, 0.2391, 0.4605, 0.244, 0.2243, 0.2439, 0.2243, 0.2439, 0.2243, 0.244, 0.2243, 0.2441, 0.2242, 0.2441, 0.2242, 0.2441, 0.2242, 0.2441, 0.2242, 0.244, 0.2243, 0.244, 0.2243, 0.244, 0.2243, 0.244, 0.2243, 0.244, 0.2243, 0.244, 0.2243, 0.244, 0.2243, 0.244, 0.2243, 0.244, 0.2243, 0.2439, 0.2243, 0.2439, 0.2243, 0.244, 0.2243, 0.244, 0.2243, 0.2439, 0.2243, 0.2439, 0.2243, 0.244, 0.2243, 0.244, 0.2243, 0.2439, 0.2243, 0.2439, 0.2243, 0.244, 0.2243, 0.2441, 0.2242, 0.2441, 0.2242, 0.2441, 0.2242, 0.2441, 0.2242, 0.2391, 0.4605, 0.2391, 0.4605, 0.2391, 0.4605, 0.2391, 0.4605, 0.2441, 0.2242, 0.2441, 0.2242, 0.2441, 0.2242, 0.2441, 0.2242, 0.2391, 0.4605, 0.2391, 0.4605, 0.2391, 0.4605, 0.2391, 0.4605, 0.244, 0.2243, 0.2439, 0.2243, 0.2439, 0.2243, 0.244, 0.2243, 0.2687, 0.7459, 0.2687, 0.7459, 0.2687, 0.7459, 0.2687, 0.7459, 0.2441, 0.2242, 0.2441, 0.2242, 0.2441, 0.2242, 0.2441, 0.2242, 0.244, 0.2243, 0.2439, 0.2243, 0.2439, 0.2243, 0.244, 0.2243, 0.244, 0.2242, 0.244, 0.2242, 0.244, 0.2242, 0.244, 0.2242, 0.2441, 0.2242, 0.2441, 0.2242, 0.2441, 0.2242, 0.2441, 0.2242, 0.2441, 0.2242, 0.2441, 0.2242, 0.2441, 0.2242, 0.2441, 0.2242, 0.244, 0.2243, 0.244, 0.2243, 0.244, 0.2243, 0.244, 0.2242, 0.2441, 0.2242, 0.2441, 0.2242, 0.2441, 0.2242, 0.2441, 0.2242, 0.2441, 0.2242, 0.2441, 0.2242, 0.2441, 0.2242, 0.2441, 0.2242, 0.2441, 0.2242, 0.2441, 0.2242, 0.2441, 0.2242, 0.2441, 0.2242, 0.244, 0.2242, 0.244, 0.2243, 0.244, 0.2243, 0.244, 0.2242, 0.2391, 0.4605, 0.239, 0.4605, 0.239, 0.4605, 0.2391, 0.4605, 0.244, 0.2242, 0.244, 0.2243, 0.244, 0.2243, 0.244, 0.2242, 0.2441, 0.2242, 0.2441, 0.2242, 0.2441, 0.2242, 0.2441, 0.2242, 0.2391, 0.4605, 0.239, 0.4605, 0.239, 0.4605, 0.2391, 0.4605, 0.244, 0.2243, 0.244, 0.2243, 0.244, 0.2243, 0.244, 0.2243, 0.2441, 0.2242, 0.2441, 0.2242, 0.2441, 0.2242, 0.2441, 0.2242, 0.244, 0.2243, 0.244, 0.2243, 0.244, 0.2243, 0.244, 0.2242, 0.2391, 0.4605, 0.239, 0.4605, 0.239, 0.4605, 0.2391, 0.4605, 0.2391, 0.4605, 0.239, 0.4605, 0.239, 0.4605, 0.2391, 0.4605, 0.2441, 0.2242, 0.2441, 0.2242, 0.2441, 0.2242, 0.2441, 0.2242, 0.244, 0.2242, 0.244, 0.2243, 0.244, 0.2243, 0.244, 0.2243, 0.2392, 0.4605, 0.2392, 0.4605, 0.2392, 0.4605, 0.2392, 0.4605, 0.2441, 0.2242, 0.2441, 0.2242, 0.2441, 0.2242, 0.2441, 0.2242, 0.244, 0.2242, 0.244, 0.2242, 0.244, 0.2242, 0.244, 0.2242, 0.244, 0.2243, 0.2439, 0.2243, 0.2439, 0.2243, 0.244, 0.2242, 0.2441, 0.2242, 0.2441, 0.2242, 0.2441, 0.2242, 0.2441, 0.2242, 0.244, 0.2242, 0.2439, 0.2243, 0.2439, 0.2243, 0.244, 0.2242, 0.2391, 0.4605, 0.2391, 0.4605, 0.2391, 0.4605, 0.2391, 0.4605, 0.244, 0.2242, 0.2439, 0.2243, 0.2439, 0.2243, 0.244, 0.2242, 0.2392, 0.4605, 0.2392, 0.4605, 0.2392, 0.4605, 0.2392, 0.4605, 0.2391, 0.4605, 0.2391, 0.4605, 0.2391, 0.4605, 0.2391, 0.4605, 0.244, 0.2242, 0.2439, 0.2243, 0.2439, 0.2243, 0.244, 0.2242, 0.2392, 0.4605, 0.2392, 0.4605, 0.2392, 0.4605, 0.2392, 0.4605, 0.2391, 0.4605, 0.2391, 0.4605, 0.2391, 0.4605, 0.2391, 0.4605, 0.2391, 0.4605, 0.239, 0.4605, 0.239, 0.4605, 0.2391, 0.4605, 0.2392, 0.4605, 0.2392, 0.4605, 0.2392, 0.4605, 0.2392, 0.4605, 0.2391, 0.4605, 0.2391, 0.4605, 0.2391, 0.4605, 0.2391, 0.4605, 0.2391, 0.4605, 0.239, 0.4605, 0.239, 0.4605, 0.2391, 0.4605, 0.2392, 0.4605, 0.2392, 0.4605, 0.2392, 0.4605, 0.2392, 0.4605, 0.2391, 0.4605, 0.2391, 0.4605, 0.2391, 0.4605, 0.2391, 0.4605, 0.2391, 0.4605, 0.239, 0.4605, 0.239, 0.4605, 0.2391, 0.4605, 0.2392, 0.4605, 0.2392, 0.4605, 0.2392, 0.4605, 0.2392, 0.4605, 0.2442, 0.2242, 0.2442, 0.2242, 0.2442, 0.2242, 0.2442, 0.2242, 0.2442, 0.2242, 0.2442, 0.2242, 0.2442, 0.2242, 0.2442, 0.2242, 0.2442, 0.2242, 0.2442, 0.2242, 0.2442, 0.2242, 0.2442, 0.2242, 0.2442, 0.2242, 0.2442, 0.2242, 0.2442, 0.2242, 0.2442, 0.2242, 0.2442, 0.2242, 0.2442, 0.2242, 0.2442, 0.2242, 0.2442, 0.2242, 0.2442, 0.2242, 0.2442, 0.2242, 0.2442, 0.2242, 0.2443, 0.2242, 0.2443, 0.2242, 0.2443, 0.2242, 0.2442, 0.2242, 0.2442, 0.2242, 0.2442, 0.2242, 0.2442, 0.2242, 0.2442, 0.2242, 0.2442, 0.2242, 0.2391, 0.4605, 0.239, 0.4605, 0.239, 0.4605, 0.2391, 0.4605, 0.2441, 0.2242, 0.2441, 0.2242, 0.2441, 0.2242, 0.2441, 0.2242, 0.2391, 0.4605, 0.239, 0.4605, 0.239, 0.4605, 0.2391, 0.4605, 0.2439, 0.2243, 0.2439, 0.2243, 0.2439, 0.2243, 0.2439, 0.2243, 0.2439, 0.2243, 0.2439, 0.2243, 0.2439, 0.2243, 0.2439, 0.2243, 0.2439, 0.2243, 0.2439, 0.2243, 0.2439, 0.2243, 0.2439, 0.2243, 0.2439, 0.2243, 0.2439, 0.2243, 0.2439, 0.2243, 0.2439, 0.2243, 0.2439, 0.2243, 0.2439, 0.2243, 0.2439, 0.2243, 0.2439, 0.2243, 0.2439, 0.2243, 0.2439, 0.2243, 0.2439, 0.2243, 0.2439, 0.2243, 0.2439, 0.2243, 0.2439, 0.2243, 0.2439, 0.2243, 0.2439, 0.2243, 0.2439, 0.2243, 0.2439, 0.2243, 0.2439, 0.2243, 0.2439, 0.2243, 0.244, 0.2242, 0.244, 0.2243, 0.244, 0.2242, 0.244, 0.2242, 0.2442, 0.2242, 0.2442, 0.2242, 0.2442, 0.2242, 0.2442, 0.2242, 0.2392, 0.4605, 0.2392, 0.4605, 0.2392, 0.4605, 0.2392, 0.4605, 0.2392, 0.4605, 0.2392, 0.4605, 0.2392, 0.4605, 0.2392, 0.4605, 0.2392, 0.4605, 0.2392, 0.4605, 0.2392, 0.4605, 0.2392, 0.4605, 0.2392, 0.4605, 0.2392, 0.4605, 0.2392, 0.4605, 0.2392, 0.4605, 0.2392, 0.4605, 0.2392, 0.4605, 0.2392, 0.4605, 0.2392, 0.4605, 0.2442, 0.2242, 0.2442, 0.2242, 0.2442, 0.2242, 0.2442, 0.2242, 0.2442, 0.2242, 0.2442, 0.2242, 0.2442, 0.2242, 0.2442, 0.2242, 0.2442, 0.2242, 0.2442, 0.2242, 0.2442, 0.2242, 0.2442, 0.2242, 0.2392, 0.4605, 0.2392, 0.4605, 0.2392, 0.4605, 0.2392, 0.4605, 0.2442, 0.2242, 0.2442, 0.2242, 0.2442, 0.2242, 0.2442, 0.2242, 0.2442, 0.2242, 0.2442, 0.2242, 0.2442, 0.2242, 0.2442, 0.2242, 0.2442, 0.2242, 0.2442, 0.2242, 0.2442, 0.2242, 0.2442, 0.2242, 0.2442, 0.2242, 0.2442, 0.2242, 0.2442, 0.2242, 0.2442, 0.2242, 0.2442, 0.2242, 0.2442, 0.2242, 0.2442, 0.2242, 0.2442, 0.2242, 0.2442, 0.2242, 0.2442, 0.2242, 0.2442, 0.2242, 0.2442, 0.2242, 0.2442, 0.2242, 0.2442, 0.2242, 0.2442, 0.2242, 0.2442, 0.2242, 0.2442, 0.2242, 0.2442, 0.2242, 0.2442, 0.2242, 0.2442, 0.2242, 0.2442, 0.2242, 0.2442, 0.2242, 0.2442, 0.2242, 0.2442, 0.2242, 0.2442, 0.2242, 0.2442, 0.2242, 0.2442, 0.2242, 0.2442, 0.2242, 0.2442, 0.2242, 0.2442, 0.2242, 0.2442, 0.2242, 0.2442, 0.2242, 0.2442, 0.2242, 0.2442, 0.2242, 0.2442, 0.2242, 0.2442, 0.2242, 0.2392, 0.4605, 0.2392, 0.4605, 0.2392, 0.4605, 0.2392, 0.4605, 0.2442, 0.2242, 0.2442, 0.2242, 0.2442, 0.2242, 0.2442, 0.2242, 0.2442, 0.2242, 0.2442, 0.2242, 0.2442, 0.2242, 0.2442, 0.2242, 0.2392, 0.4605, 0.2392, 0.4605, 0.2392, 0.4605, 0.2392, 0.4605, 0.2442, 0.2242, 0.2442, 0.2242, 0.2442, 0.2242, 0.2442, 0.2242, 0.2442, 0.2242, 0.2442, 0.2242, 0.2442, 0.2242, 0.2442, 0.2242, 0.2392, 0.4605, 0.2392, 0.4605, 0.2392, 0.4605, 0.2392, 0.4605, 0.2392, 0.4605, 0.2392, 0.4605, 0.2392, 0.4605, 0.2392, 0.4605, 0.2442, 0.2242, 0.2442, 0.2242, 0.2442, 0.2242, 0.2442, 0.2242, 0.2442, 0.2242, 0.2442, 0.2242, 0.2442, 0.2242, 0.2442, 0.2242, 0.2442, 0.2242, 0.2442, 0.2242, 0.2442, 0.2242, 0.2442, 0.2242, 0.2442, 0.2242, 0.2442, 0.2242, 0.2442, 0.2242, 0.2442, 0.2242, 0.2442, 0.2242, 0.2442, 0.2242, 0.2442, 0.2242, 0.2442, 0.2242, 0.2442, 0.2242, 0.2442, 0.2242, 0.2442, 0.2242, 0.2442, 0.2242, 0.2442, 0.2242, 0.2442, 0.2242, 0.2442, 0.2242, 0.2442, 0.2242, 0.2442, 0.2242, 0.2442, 0.2242, 0.2442, 0.2242, 0.2442, 0.2242, 0.2442, 0.2242, 0.2442, 0.2242, 0.2442, 0.2242, 0.2442, 0.2242, 0.2442, 0.2242, 0.2442, 0.2242, 0.2442, 0.2242, 0.2442, 0.2242, 0.2442, 0.2242, 0.2442, 0.2242, 0.2442, 0.2242, 0.2442, 0.2242, 0.2442, 0.2242, 0.2442, 0.2242, 0.2442, 0.2242, 0.2442, 0.2242, 0.2442, 0.2242, 0.2442, 0.2242, 0.2442, 0.2242, 0.2442, 0.2242, 0.2442, 0.2242, 0.2442, 0.2242, 0.2442, 0.2242, 0.2442, 0.2242, 0.2442, 0.2242, 0.2442, 0.2242, 0.2442, 0.2242, 0.2442, 0.2242, 0.2442, 0.2242, 0.2442, 0.2242, 0.2442, 0.2242, 0.2442, 0.2242, 0.2442, 0.2242, 0.2442, 0.2242, 0.2442, 0.2242, 0.2442, 0.2242, 0.2442, 0.2242, 0.2442, 0.2242, 0.2442, 0.2242, 0.2442, 0.2242, 0.2442, 0.2242, 0.2442, 0.2242, 0.2442, 0.2242, 0.2442, 0.2242, 0.2442, 0.2242, 0.2442, 0.2242, 0.2442, 0.2242, 0.2442, 0.2242, 0.2442, 0.2242, 0.2442, 0.2242, 0.2442, 0.2242, 0.2442, 0.2242, 0.2442, 0.2242, 0.2442, 0.2242, 0.2442, 0.2242, 0.2442, 0.2242, 0.2442, 0.2242, 0.2442, 0.2242, 0.2442, 0.2242, 0.2442, 0.2242, 0.2442, 0.2242, 0.2442, 0.2242, 0.2442, 0.2242, 0.2442, 0.2242, 0.2442, 0.2242, 0.2442, 0.2242, 0.2442, 0.2242, 0.2442, 0.2242, 0.2442, 0.2242, 0.2442, 0.2242, 0.2442, 0.2242, 0.2442, 0.2242, 0.2442, 0.2242, 0.2442, 0.2242, 0.2442, 0.2242, 0.2442, 0.2242, 0.2442, 0.2242, 0.2442, 0.2242, 0.2442, 0.2242, 0.2442, 0.2242, 0.2442, 0.2242, 0.2442, 0.2242, 0.2442, 0.2242, 0.2442, 0.2242, 0.2442, 0.2242, 0.2442, 0.2242, 0.2442, 0.2242, 0.2442, 0.2242, 0.2442, 0.2242, 0.2442, 0.2242, 0.2442, 0.2242, 0.2442, 0.2242, 0.2442, 0.2242, 0.2442, 0.2242, 0.2442, 0.2242, 0.2442, 0.2242, 0.2442, 0.2242, 0.2442, 0.2242, 0.2442, 0.2242, 0.2442, 0.2242, 0.2442, 0.2242, 0.2442, 0.2242, 0.2442, 0.2242, 0.2442, 0.2242, 0.2442, 0.2242, 0.2442, 0.2242, 0.2442, 0.2242, 0.2442, 0.2242, 0.2442, 0.2242, 0.2442, 0.2242, 0.2442, 0.2242, 0.2442, 0.2242, 0.2442, 0.2242, 0.2442, 0.2242, 0.2442, 0.2242, 0.2442, 0.2242, 0.2442, 0.2242, 0.2442, 0.2242, 0.2442, 0.2242, 0.2442, 0.2242, 0.2393, 0.4605, 0.2393, 0.4605, 0.2393, 0.4605, 0.2393, 0.4605, 0.2393, 0.4605, 0.2393, 0.4605, 0.2393, 0.4605, 0.2393, 0.4605, 0.2393, 0.4605, 0.2393, 0.4605, 0.2393, 0.4605, 0.2393, 0.4605, 0.2393, 0.4605, 0.2392, 0.4605, 0.2392, 0.4605, 0.2393, 0.4605, 0.2393, 0.4605, 0.2393, 0.4605, 0.2393, 0.4605, 0.2393, 0.4605, 0.2393, 0.4605, 0.2393, 0.4605, 0.2393, 0.4605, 0.2393, 0.4605, 0.2393, 0.4605, 0.2393, 0.4605, 0.2393, 0.4605, 0.2393, 0.4605, 0.2393, 0.4605, 0.2392, 0.4605, 0.2392, 0.4605, 0.2393, 0.4605, 0.2442, 0.2242, 0.2442, 0.2242, 0.2442, 0.2242, 0.2442, 0.2242, 0.2442, 0.2242, 0.2442, 0.2242, 0.2442, 0.2242, 0.2442, 0.2242, 0.2442, 0.2242, 0.2442, 0.2242, 0.2442, 0.2242, 0.2442, 0.2242, 0.2442, 0.2242, 0.2442, 0.2242, 0.2442, 0.2242, 0.2442, 0.2242, 0.2393, 0.4605, 0.2393, 0.4605, 0.2393, 0.4605, 0.2393, 0.4605, 0.2393, 0.4605, 0.2393, 0.4605, 0.2393, 0.4605, 0.2393, 0.4605, 0.2393, 0.4605, 0.2392, 0.4605, 0.2392, 0.4605, 0.2393, 0.4605, 0.2442, 0.2242, 0.2442, 0.2242, 0.2442, 0.2242, 0.2442, 0.2242, 0.2442, 0.2242, 0.2442, 0.2242, 0.2442, 0.2242, 0.2442, 0.2242, 0.2442, 0.2242, 0.2442, 0.2242, 0.2442, 0.2242, 0.2442, 0.2242, 0.2442, 0.2242, 0.2442, 0.2242, 0.2442, 0.2242, 0.2442, 0.2242, 0.2442, 0.2242, 0.2442, 0.2242, 0.2442, 0.2242, 0.2442, 0.2242, 0.2442, 0.2242, 0.2442, 0.2242, 0.2442, 0.2242, 0.2442, 0.2242, 0.2442, 0.2242, 0.2442, 0.2242, 0.2442, 0.2242, 0.2442, 0.2242, 0.2442, 0.2242, 0.2442, 0.2242, 0.2442, 0.2242, 0.2442, 0.2242, 0.2393, 0.4605, 0.2393, 0.4605, 0.2393, 0.4605, 0.2393, 0.4605, 0.2393, 0.4605, 0.2393, 0.4605, 0.2393, 0.4605, 0.2393, 0.4605, 0.2393, 0.4605, 0.2393, 0.4605, 0.2393, 0.4605, 0.2393, 0.4605, 0.2393, 0.4605, 0.2392, 0.4605, 0.2392, 0.4605, 0.2393, 0.4605, 0.2442, 0.2242, 0.2442, 0.2242, 0.2442, 0.2242, 0.2442, 0.2242, 0.2442, 0.2242, 0.2442, 0.2242, 0.2442, 0.2242, 0.2442, 0.2242, 0.2442, 0.2242, 0.2442, 0.2242, 0.2442, 0.2242, 0.2442, 0.2242, 0.2442, 0.2242, 0.2442, 0.2242, 0.2442, 0.2242, 0.2442, 0.2242, 0.2442, 0.2242, 0.2442, 0.2242, 0.2442, 0.2242, 0.2442, 0.2242, 0.2442, 0.2242, 0.2442, 0.2242, 0.2442, 0.2242, 0.2442, 0.2242, 0.2442, 0.2242, 0.2442, 0.2242, 0.2442, 0.2242, 0.2442, 0.2242, 0.2442, 0.2242, 0.2442, 0.2242, 0.2442, 0.2242, 0.2442, 0.2242, 0.2442, 0.2242, 0.2442, 0.2242, 0.2442, 0.2242, 0.2442, 0.2242, 0.2442, 0.2242, 0.2442, 0.2242, 0.2442, 0.2242, 0.2442, 0.2242, 0.2442, 0.2242, 0.2442, 0.2242, 0.2442, 0.2242, 0.2442, 0.2242, 0.2442, 0.2242, 0.2442, 0.2242, 0.2442, 0.2242, 0.2442, 0.2242, 0.2442, 0.2242, 0.2442, 0.2242, 0.2442, 0.2242, 0.2442, 0.2242, 0.2442, 0.2242, 0.2442, 0.2242, 0.2442, 0.2242, 0.2442, 0.2242, 0.2442, 0.2242, 0.2442, 0.2242, 0.2442, 0.2242, 0.2442, 0.2242, 0.2443, 0.2242, 0.2442, 0.2242, 0.2442, 0.2242, 0.2443, 0.2242, 0.2442, 0.2242, 0.2442, 0.2242, 0.2442, 0.2242, 0.2442, 0.2242, 0.2442, 0.2242, 0.2442, 0.2242, 0.2442, 0.2242, 0.2442, 0.2242, 0.2442, 0.2242, 0.2442, 0.2242, 0.2442, 0.2242, 0.2442, 0.2242, 0.2442, 0.2242, 0.2442, 0.2242, 0.2442, 0.2242, 0.2442, 0.2242, 0.2442, 0.2242, 0.2442, 0.2242, 0.2442, 0.2242, 0.2442, 0.2242, 0.2442, 0.2242, 0.2442, 0.2242, 0.2442, 0.2242, 0.2442, 0.2242, 0.2442, 0.2242, 0.2442, 0.2242, 0.2442, 0.2242, 0.2442, 0.2242, 0.2443, 0.2242, 0.2442, 0.2242, 0.2442, 0.2242, 0.2442, 0.2242, 0.2442, 0.2242, 0.2442, 0.2242, 0.2442, 0.2242, 0.2442, 0.2242, 0.2442, 0.2242, 0.2442, 0.2242, 0.2442, 0.2242, 0.2442, 0.2242, 0.2442, 0.2242, 0.2442, 0.2242, 0.2442, 0.2242, 0.2442, 0.2242, 0.2442, 0.2242, 0.2442, 0.2242, 0.2442, 0.2242, 0.2442, 0.2242, 0.2442, 0.2242, 0.2442, 0.2242, 0.2442, 0.2242, 0.2442, 0.2242, 0.2442, 0.2242, 0.2442, 0.2242, 0.2442, 0.2242, 0.2442, 0.2242, 0.2442, 0.2242, 0.2442, 0.2242, 0.2442, 0.2242, 0.2442, 0.2242, 0.2442, 0.2242, 0.2442, 0.2242, 0.2442, 0.2242, 0.2442, 0.2242, 0.2442, 0.2242, 0.2442, 0.2242, 0.2442, 0.2242, 0.2442, 0.2242, 0.2442, 0.2242, 0.2442, 0.2242, 0.2442, 0.2242, 0.2442, 0.2242, 0.2442, 0.2242, 0.2442, 0.2242, 0.2442, 0.2242, 0.2442, 0.2242, 0.2442, 0.2242, 0.2442, 0.2242, 0.2442, 0.2242, 0.2442, 0.2242, 0.2442, 0.2242, 0.2442, 0.2242, 0.2442, 0.2242, 0.2442, 0.2242, 0.2442, 0.2242, 0.2442, 0.2242, 0.2442, 0.2242, 0.2442, 0.2242, 0.2442, 0.2242, 0.2442, 0.2242, 0.2442, 0.2242, 0.2442, 0.2242, 0.2442, 0.2242, 0.2442, 0.2242, 0.2442, 0.2242, 0.2442, 0.2242, 0.2442, 0.2242, 0.2442, 0.2242, 0.2442, 0.2242, 0.2442, 0.2242, 0.2442, 0.2242, 0.2442, 0.2242, 0.2442, 0.2242, 0.2442, 0.2242, 0.2442, 0.2242, 0.2442, 0.2242, 0.2442, 0.2242, 0.2442, 0.2242, 0.2393, 0.4605, 0.2393, 0.4605, 0.2393, 0.4605, 0.2393, 0.4605, 0.2393, 0.4605, 0.2393, 0.4605, 0.2393, 0.4605, 0.2393, 0.4605, 0.2393, 0.4605, 0.2393, 0.4605, 0.2393, 0.4605, 0.2393, 0.4605, 0.2393, 0.4605, 0.2392, 0.4605, 0.2392, 0.4605, 0.2393, 0.4605, 0.2442, 0.2242, 0.2442, 0.2242, 0.2442, 0.2242, 0.2442, 0.2242, 0.2442, 0.2242, 0.2442, 0.2242, 0.2442, 0.2242, 0.2442, 0.2242, 0.2442, 0.2242, 0.2442, 0.2242, 0.2442, 0.2242, 0.2442, 0.2242, 0.2442, 0.2242, 0.2442, 0.2242, 0.2442, 0.2242, 0.2442, 0.2242, 0.2442, 0.2242, 0.2442, 0.2242, 0.2442, 0.2242, 0.2442, 0.2242, 0.2442, 0.2242, 0.2442, 0.2242, 0.2442, 0.2242, 0.2442, 0.2242, 0.2442, 0.2242, 0.2442, 0.2242, 0.2442, 0.2242, 0.2442, 0.2242, 0.2393, 0.4605, 0.2393, 0.4605, 0.2393, 0.4605, 0.2393, 0.4605, 0.2393, 0.4605, 0.2393, 0.4605, 0.2393, 0.4605, 0.2393, 0.4605, 0.2393, 0.4605, 0.2392, 0.4605, 0.2392, 0.4605, 0.2393, 0.4605, 0.2393, 0.4605, 0.2393, 0.4605, 0.2393, 0.4605, 0.2393, 0.4605, 0.2393, 0.4605, 0.2393, 0.4605, 0.2393, 0.4605, 0.2393, 0.4605, 0.2393, 0.4605, 0.2392, 0.4605, 0.2392, 0.4605, 0.2393, 0.4605, 0.2393, 0.4605, 0.2393, 0.4605, 0.2393, 0.4605, 0.2393, 0.4605, 0.2393, 0.4605, 0.2393, 0.4605, 0.2393, 0.4605, 0.2393, 0.4605, 0.2393, 0.4605, 0.2393, 0.4605, 0.2393, 0.4605, 0.2393, 0.4605, 0.2393, 0.4605, 0.2392, 0.4605, 0.2392, 0.4605, 0.2393, 0.4605, 0.2393, 0.4605, 0.2393, 0.4605, 0.2393, 0.4605, 0.2393, 0.4605, 0.2393, 0.4605, 0.2393, 0.4605, 0.2393, 0.4605, 0.2393, 0.4605, 0.2393, 0.4605, 0.2393, 0.4605, 0.2393, 0.4605, 0.2393, 0.4605, 0.2393, 0.4605, 0.2392, 0.4605, 0.2392, 0.4605, 0.2393, 0.4605, 0.2393, 0.4605, 0.2393, 0.4605, 0.2393, 0.4605, 0.2393, 0.4605, 0.2393, 0.4605, 0.2393, 0.4605, 0.2393, 0.4605, 0.2393, 0.4605, 0.2393, 0.4605, 0.2393, 0.4605, 0.2393, 0.4605, 0.2393, 0.4605, 0.2393, 0.4605, 0.2392, 0.4605, 0.2392, 0.4605, 0.2393, 0.4605, 0.2442, 0.2242, 0.2442, 0.2242, 0.2442, 0.2242, 0.2442, 0.2242, 0.2442, 0.2242, 0.2442, 0.2242, 0.2442, 0.2242, 0.2442, 0.2242, 0.2442, 0.2242, 0.2442, 0.2242, 0.2442, 0.2242, 0.2442, 0.2242, 0.2442, 0.2242, 0.2442, 0.2242, 0.2442, 0.2242, 0.2442, 0.2242, 0.2442, 0.2242, 0.2442, 0.2242, 0.2442, 0.2242, 0.2442, 0.2242, 0.2393, 0.4605, 0.2393, 0.4605, 0.2393, 0.4605, 0.2393, 0.4605, 0.2393, 0.4605, 0.2393, 0.4605, 0.2393, 0.4605, 0.2393, 0.4605, 0.2393, 0.4605, 0.2393, 0.4605, 0.2393, 0.4605, 0.2393, 0.4605, 0.2393, 0.4605, 0.2393, 0.4605, 0.2393, 0.4605, 0.2393, 0.4605, 0.2393, 0.4605, 0.2393, 0.4605, 0.2393, 0.4605, 0.2393, 0.4605, 0.2442, 0.2242, 0.2442, 0.2242, 0.2442, 0.2242, 0.2442, 0.2242, 0.2393, 0.4605, 0.2393, 0.4605, 0.2393, 0.4605, 0.2393, 0.4605, 0.2442, 0.2242, 0.2442, 0.2242, 0.2442, 0.2242, 0.2442, 0.2242, 0.2442, 0.2242, 0.2442, 0.2242, 0.2442, 0.2242, 0.2442, 0.2242, 0.2442, 0.2242, 0.2442, 0.2242, 0.2442, 0.2242, 0.2442, 0.2242, 0.2442, 0.2242, 0.2442, 0.2242, 0.2442, 0.2242, 0.2442, 0.2242, 0.2442, 0.2242, 0.2442, 0.2242, 0.2442, 0.2242, 0.2442, 0.2242, 0.2442, 0.2242, 0.2442, 0.2242, 0.2442, 0.2242, 0.2442, 0.2242, 0.2442, 0.2242, 0.2442, 0.2242, 0.2442, 0.2242, 0.2442, 0.2242, 0.2442, 0.2242, 0.2442, 0.2242, 0.2442, 0.2242, 0.2442, 0.2242, 0.2442, 0.2242, 0.2442, 0.2242, 0.2442, 0.2242, 0.2442, 0.2242, 0.2442, 0.2242, 0.2442, 0.2242, 0.2442, 0.2242, 0.2442, 0.2242, 0.2442, 0.2242, 0.2442, 0.2242, 0.2442, 0.2242, 0.2442, 0.2242, 0.2393, 0.4605, 0.2393, 0.4605, 0.2393, 0.4605, 0.2393, 0.4605, 0.2442, 0.2242, 0.2442, 0.2242, 0.2442, 0.2242, 0.2442, 0.2242, 0.2442, 0.2242, 0.2442, 0.2242, 0.2442, 0.2242, 0.2442, 0.2242, 0.2393, 0.4605, 0.2393, 0.4605, 0.2393, 0.4605, 0.2393, 0.4605, 0.2442, 0.2242, 0.2442, 0.2242, 0.2442, 0.2242, 0.2442, 0.2242, 0.2393, 0.4605, 0.2393, 0.4605, 0.2393, 0.4605, 0.2393, 0.4605, 0.2393, 0.4605, 0.2393, 0.4605, 0.2393, 0.4605, 0.2393, 0.4605, 0.2442, 0.2242, 0.2442, 0.2242, 0.2442, 0.2242, 0.2442, 0.2242, 0.2442, 0.2242, 0.2442, 0.2242, 0.2442, 0.2242, 0.2442, 0.2242, 0.2442, 0.2242, 0.2442, 0.2242, 0.2442, 0.2242, 0.2442, 0.2242, 0.2442, 0.2242, 0.2442, 0.2242, 0.2442, 0.2242, 0.2442, 0.2242, 0.2442, 0.2242, 0.2442, 0.2242, 0.2442, 0.2242, 0.2442, 0.2242, 0.2442, 0.2242, 0.2442, 0.2242, 0.2442, 0.2242, 0.2442, 0.2242, 0.2391, 0.4605, 0.2391, 0.4605, 0.2391, 0.4605, 0.2391, 0.4605, 0.2391, 0.4605, 0.2391, 0.4605, 0.2391, 0.4605, 0.2391, 0.4605, 0.2391, 0.4605, 0.2391, 0.4605, 0.2391, 0.4605, 0.2391, 0.4605, 0.2391, 0.4605, 0.2391, 0.4605, 0.2391, 0.4605, 0.2391, 0.4605, 0.2391, 0.4605, 0.2391, 0.4605, 0.2391, 0.4605, 0.2391, 0.4605, 0.244, 0.2242, 0.244, 0.2242, 0.244, 0.2242, 0.244, 0.2242, 0.244, 0.2242, 0.244, 0.2242, 0.244, 0.2242, 0.244, 0.2242, 0.244, 0.2242, 0.244, 0.2242, 0.244, 0.2242, 0.244, 0.2242, 0.244, 0.2242, 0.244, 0.2242, 0.244, 0.2242, 0.244, 0.2242, 0.2391, 0.4605, 0.2391, 0.4605, 0.2391, 0.4605, 0.2391, 0.4605, 0.2391, 0.4605, 0.2391, 0.4605, 0.2391, 0.4605, 0.2391, 0.4605, 0.2391, 0.4605, 0.2391, 0.4605, 0.2391, 0.4605, 0.2391, 0.4605, 0.2391, 0.4605, 0.2391, 0.4605, 0.2391, 0.4605, 0.2391, 0.4605, 0.244, 0.2243, 0.244, 0.2243, 0.244, 0.2243, 0.244, 0.2243, 0.244, 0.2243, 0.244, 0.2243, 0.244, 0.2243, 0.244, 0.2243, 0.244, 0.2243, 0.244, 0.2243, 0.244, 0.2243, 0.244, 0.2243, 0.244, 0.2243, 0.244, 0.2243, 0.244, 0.2243, 0.244, 0.2243, 0.244, 0.2243, 0.244, 0.2243, 0.244, 0.2243, 0.244, 0.2243, 0.244, 0.2243, 0.244, 0.2243, 0.244, 0.2243, 0.244, 0.2243, 0.244, 0.2243, 0.244, 0.2243, 0.244, 0.2243, 0.244, 0.2243, 0.2391, 0.4605, 0.2391, 0.4605, 0.2391, 0.4605, 0.2391, 0.4605, 0.244, 0.2243, 0.244, 0.2243, 0.244, 0.2243, 0.244, 0.2243, 0.244, 0.2243, 0.244, 0.2243, 0.244, 0.2243, 0.244, 0.2243, 0.244, 0.2243, 0.244, 0.2243, 0.244, 0.2243, 0.244, 0.2243, 0.244, 0.2243, 0.244, 0.2243, 0.244, 0.2243, 0.244, 0.2243, 0.244, 0.2243, 0.244, 0.2243, 0.244, 0.2243, 0.244, 0.2243, 0.244, 0.2243, 0.244, 0.2243, 0.244, 0.2243, 0.244, 0.2243, 0.244, 0.2243, 0.244, 0.2243, 0.244, 0.2243, 0.244, 0.2243, 0.244, 0.2243, 0.244, 0.2243, 0.244, 0.2243, 0.244, 0.2243, 0.244, 0.2243, 0.244, 0.2243, 0.244, 0.2243, 0.244, 0.2243, 0.244, 0.2243, 0.244, 0.2243, 0.244, 0.2243, 0.244, 0.2243, 0.244, 0.2243, 0.244, 0.2243, 0.244, 0.2242, 0.244, 0.2242, 0.2391, 0.4605, 0.2391, 0.4605, 0.2391, 0.4605, 0.2391, 0.4605, 0.2391, 0.4605, 0.2391, 0.4605, 0.2391, 0.4605, 0.2391, 0.4605, 0.2391, 0.4605, 0.2391, 0.4605, 0.2391, 0.4605, 0.2391, 0.4605, 0.2391, 0.4605, 0.2391, 0.4605, 0.2391, 0.4605, 0.2391, 0.4605, 0.2391, 0.4605, 0.2391, 0.4605, 0.2391, 0.4605, 0.2391, 0.4605, 0.244, 0.2242, 0.244, 0.2242, 0.244, 0.2242, 0.244, 0.2242, 0.244, 0.2242, 0.244, 0.2242, 0.244, 0.2242, 0.244, 0.2242, 0.244, 0.2242, 0.244, 0.2242, 0.244, 0.2242, 0.244, 0.2242, 0.244, 0.2242, 0.244, 0.2243, 0.244, 0.2242, 0.244, 0.2242, 0.2391, 0.4605, 0.2391, 0.4605, 0.2391, 0.4605, 0.2391, 0.4605, 0.2391, 0.4605, 0.2391, 0.4605, 0.2391, 0.4605, 0.2391, 0.4605, 0.2391, 0.4605, 0.2391, 0.4605, 0.2391, 0.4605, 0.2391, 0.4605, 0.2391, 0.4605, 0.2391, 0.4605, 0.2391, 0.4605, 0.2391, 0.4605, 0.244, 0.2243, 0.244, 0.2243, 0.244, 0.2243, 0.244, 0.2243, 0.244, 0.2243, 0.244, 0.2243, 0.244, 0.2243, 0.244, 0.2243, 0.244, 0.2243, 0.244, 0.2243, 0.244, 0.2243, 0.244, 0.2243, 0.244, 0.2243, 0.244, 0.2243, 0.244, 0.2243, 0.244, 0.2243, 0.244, 0.2243, 0.244, 0.2243, 0.244, 0.2243, 0.244, 0.2243, 0.244, 0.2243, 0.244, 0.2243, 0.244, 0.2243, 0.244, 0.2243, 0.244, 0.2243, 0.244, 0.2243, 0.244, 0.2243, 0.244, 0.2243, 0.2391, 0.4605, 0.2391, 0.4605, 0.2391, 0.4605, 0.2391, 0.4605, 0.244, 0.2243, 0.244, 0.2243, 0.244, 0.2243, 0.244, 0.2243, 0.244, 0.2243, 0.244, 0.2243, 0.244, 0.2243, 0.244, 0.2243, 0.244, 0.2243, 0.244, 0.2243, 0.244, 0.2243, 0.244, 0.2243, 0.244, 0.2243, 0.244, 0.2243, 0.244, 0.2243, 0.244, 0.2243, 0.244, 0.2243, 0.244, 0.2243, 0.244, 0.2243, 0.244, 0.2243, 0.244, 0.2243, 0.244, 0.2243, 0.244, 0.2243, 0.244, 0.2243, 0.244, 0.2243, 0.244, 0.2243, 0.244, 0.2243, 0.244, 0.2243, 0.244, 0.2243, 0.244, 0.2243, 0.244, 0.2243, 0.244, 0.2243, 0.244, 0.2243, 0.244, 0.2243, 0.244, 0.2243, 0.244, 0.2242, 0.244, 0.2243, 0.244, 0.2243, 0.244, 0.2243, 0.244, 0.2243, 0.244, 0.2243, 0.244, 0.2243, 0.244, 0.2243, 0.244, 0.2243, 0.2687, 0.7459, 0.2687, 0.7459, 0.2687, 0.7459, 0.2687, 0.7459, 0.2687, 0.7459, 0.2687, 0.7459, 0.2687, 0.7459, 0.2687, 0.7459, 0.2687, 0.7459, 0.2687, 0.7459, 0.2687, 0.7459, 0.2687, 0.7459, 0.2687, 0.7459, 0.2687, 0.7459, 0.2687, 0.7459, 0.2687, 0.7459, 0.7756, 0.4408, 0.7756, 0.4408, 0.7756, 0.4408, 0.7756, 0.4408, 0.2687, 0.7459, 0.2686, 0.7459, 0.2687, 0.7459, 0.2687, 0.7459, 0.2687, 0.7459, 0.2686, 0.7459, 0.2686, 0.7459, 0.2687, 0.7459, 0.2687, 0.7459, 0.2686, 0.7459, 0.2686, 0.7459, 0.2687, 0.7459, 0.2687, 0.7459, 0.2687, 0.7459, 0.2687, 0.7459, 0.2687, 0.7459, 0.2441, 0.2242, 0.2441, 0.2242, 0.2441, 0.2242, 0.2441, 0.2242, 0.2441, 0.2242, 0.2441, 0.2242, 0.2392, 0.4605, 0.2391, 0.4605, 0.2391, 0.4605, 0.2392, 0.4605, 0.2392, 0.4605, 0.2391, 0.4605, 0.2391, 0.4605, 0.2392, 0.4605, 0.2392, 0.4605, 0.2391, 0.4605, 0.2391, 0.4605, 0.2392, 0.4605, 0.2392, 0.4605, 0.2391, 0.4605, 0.2391, 0.4605, 0.2392, 0.4605, 0.2392, 0.4605, 0.2391, 0.4605, 0.2391, 0.4605, 0.2392, 0.4605, 0.2441, 0.2242, 0.244, 0.2242, 0.244, 0.2242, 0.2441, 0.2242, 0.2441, 0.2242, 0.244, 0.2242, 0.244, 0.2243, 0.2441, 0.2242, 0.2441, 0.2242, 0.2441, 0.2242, 0.2441, 0.2242, 0.2441, 0.2242, 0.2441, 0.2242, 0.2441, 0.2242, 0.2441, 0.2243, 0.2441, 0.2242, 0.2441, 0.2242, 0.2441, 0.2242, 0.2441, 0.2242, 0.244, 0.2242, 0.244, 0.2242, 0.2441, 0.2242, 0.2441, 0.2242, 0.244, 0.2242, 0.244, 0.2242, 0.2441, 0.2242, 0.2441, 0.2242, 0.244, 0.2243, 0.244, 0.2242, 0.2441, 0.2242, 0.2441, 0.2242, 0.244, 0.2242, 0.244, 0.2242, 0.2441, 0.2242, 0.2392, 0.4605, 0.2391, 0.4605, 0.2391, 0.4605, 0.2392, 0.4605, 0.2392, 0.4605, 0.2391, 0.4605, 0.2391, 0.4605, 0.2392, 0.4605, 0.2441, 0.2242, 0.244, 0.2243, 0.244, 0.2243, 0.2441, 0.2243, 0.2441, 0.2242, 0.2441, 0.2242, 0.244, 0.2243, 0.244, 0.2243, 0.2441, 0.2242, 0.2392, 0.4605, 0.2391, 0.4605, 0.2391, 0.4605, 0.2392, 0.4605, 0.2441, 0.2242, 0.244, 0.2242, 0.244, 0.2242, 0.2441, 0.2242, 0.2687, 0.7459, 0.2686, 0.7459, 0.2686, 0.7459, 0.2687, 0.7459, 0.2441, 0.2242, 0.2441, 0.2243, 0.2441, 0.2243, 0.2441, 0.2243, 0.2441, 0.2243, 0.2441, 0.2243, 0.2441, 0.2243, 0.2441, 0.2242, 0.2441, 0.2242, 0.244, 0.2243, 0.244, 0.2243, 0.2441, 0.2242, 0.2441, 0.2242, 0.2441, 0.2242, 0.2441, 0.2242, 0.2441, 0.2242, 0.244, 0.2242, 0.244, 0.2242, 0.2441, 0.2242, 0.2441, 0.2242, 0.244, 0.2243, 0.244, 0.2243, 0.2441, 0.2242, 0.244, 0.2242, 0.244, 0.2242, 0.244, 0.2242, 0.244, 0.2242, 0.2392, 0.4605, 0.2391, 0.4605, 0.2391, 0.4605, 0.2392, 0.4605, 0.2392, 0.4605, 0.2391, 0.4605, 0.2391, 0.4605, 0.2392, 0.4605, 0.7756, 0.4408, 0.7756, 0.4408, 0.7756, 0.4408, 0.7756, 0.4408, 0.7756, 0.4408, 0.7756, 0.4408, 0.7756, 0.4408, 0.7756, 0.4408, 0.7756, 0.4408, 0.7756, 0.4408, 0.7756, 0.4408, 0.7756, 0.4408, 0.7756, 0.4408, 0.7756, 0.4408, 0.7756, 0.4408, 0.7756, 0.4408, 0.7756, 0.4408, 0.7756, 0.4408, 0.7756, 0.4408, 0.7756, 0.4408, 0.7756, 0.4408, 0.7756, 0.4408, 0.7756, 0.4408, 0.7756, 0.4408, 0.7756, 0.4408, 0.7756, 0.4408, 0.7756, 0.4408, 0.7756, 0.4408, 0.7756, 0.4408, 0.7756, 0.4408, 0.7756, 0.4408, 0.7756, 0.4408, 0.7756, 0.4408, 0.7756, 0.4408, 0.7756, 0.4408, 0.7756, 0.4408, 0.7756, 0.4408, 0.7756, 0.4408, 0.7756, 0.4408, 0.7756, 0.4408, 0.2441, 0.2242, 0.244, 0.2242, 0.244, 0.2242, 0.2441, 0.2242, 0.2441, 0.2242, 0.2442, 0.2242, 0.2442, 0.2242, 0.2441, 0.2242, 0.2441, 0.2242, 0.2441, 0.2242, 0.2441, 0.2242, 0.2441, 0.2242, 0.244, 0.2243, 0.2441, 0.2242, 0.2441, 0.2242, 0.244, 0.2243, 0.244, 0.2243, 0.244, 0.2243, 0.244, 0.2243, 0.244, 0.2243, 0.2442, 0.2242, 0.2441, 0.2242, 0.2441, 0.2242, 0.2442, 0.2242, 0.2442, 0.2242, 0.2441, 0.2242, 0.2441, 0.2242, 0.2442, 0.2242, 0.2441, 0.2242, 0.2441, 0.2242, 0.2441, 0.2242, 0.2441, 0.2242, 0.2392, 0.4605, 0.2392, 0.4605, 0.2392, 0.4605, 0.2392, 0.4605, 0.2392, 0.4605, 0.2392, 0.4605, 0.2392, 0.4605, 0.2392, 0.4605, 0.2392, 0.4605, 0.2392, 0.4605, 0.2392, 0.4605, 0.2392, 0.4605, 0.2392, 0.4605, 0.2392, 0.4605, 0.2392, 0.4605, 0.2392, 0.4605, 0.2392, 0.4605, 0.2392, 0.4605, 0.2392, 0.4605, 0.2392, 0.4605, 0.2442, 0.2242, 0.2441, 0.2242, 0.2441, 0.2242, 0.2442, 0.2242, 0.2442, 0.2242, 0.2441, 0.2242, 0.2441, 0.2242, 0.2442, 0.2242, 0.2392, 0.4605, 0.2392, 0.4605, 0.2392, 0.4605, 0.2392, 0.4605, 0.2442, 0.2242, 0.2441, 0.2242, 0.2441, 0.2242, 0.2442, 0.2242, 0.2442, 0.2242, 0.2441, 0.2242, 0.2441, 0.2242, 0.2442, 0.2242, 0.2442, 0.2242, 0.2441, 0.2242, 0.2441, 0.2242, 0.2442, 0.2242, 0.2442, 0.2242, 0.2441, 0.2242, 0.2441, 0.2242, 0.2442, 0.2242, 0.2442, 0.2242, 0.2441, 0.2242, 0.2441, 0.2242, 0.2442, 0.2242, 0.2442, 0.2242, 0.2441, 0.2242, 0.2441, 0.2242, 0.2442, 0.2242, 0.2442, 0.2242, 0.2441, 0.2242, 0.2441, 0.2242, 0.2442, 0.2242, 0.2442, 0.2242, 0.2441, 0.2242, 0.2441, 0.2242, 0.2442, 0.2242, 0.2442, 0.2242, 0.2441, 0.2242, 0.2441, 0.2242, 0.2442, 0.2242, 0.2442, 0.2242, 0.2441, 0.2242, 0.2441, 0.2242, 0.2442, 0.2242, 0.2442, 0.2242, 0.2441, 0.2242, 0.2441, 0.2242, 0.2442, 0.2242, 0.2442, 0.2242, 0.2441, 0.2242, 0.2441, 0.2242, 0.2442, 0.2242, 0.2392, 0.4605, 0.2392, 0.4605, 0.2392, 0.4605, 0.2392, 0.4605, 0.2442, 0.2242, 0.2441, 0.2242, 0.2441, 0.2242, 0.2442, 0.2242, 0.2442, 0.2242, 0.2441, 0.2242, 0.2441, 0.2242, 0.2442, 0.2242, 0.2392, 0.4605, 0.2392, 0.4605, 0.2392, 0.4605, 0.2392, 0.4605, 0.2442, 0.2242, 0.2441, 0.2242, 0.2441, 0.2242, 0.2442, 0.2242, 0.2442, 0.2242, 0.2441, 0.2242, 0.2441, 0.2242, 0.2442, 0.2242, 0.2392, 0.4605, 0.2392, 0.4605, 0.2392, 0.4605, 0.2392, 0.4605, 0.2392, 0.4605, 0.2392, 0.4605, 0.2392, 0.4605, 0.2392, 0.4605, 0.2442, 0.2242, 0.2441, 0.2242, 0.2441, 0.2242, 0.2442, 0.2242, 0.2441, 0.2243, 0.2441, 0.2243, 0.2441, 0.2243, 0.244, 0.2243, 0.244, 0.2243, 0.2441, 0.2242, 0.2441, 0.2243, 0.2441, 0.2243, 0.244, 0.2243, 0.244, 0.2243, 0.2441, 0.2242, 0.2441, 0.2242, 0.2441, 0.2242, 0.244, 0.2242, 0.244, 0.2242, 0.2441, 0.2242, 0.2441, 0.2242, 0.2441, 0.2242, 0.244, 0.2243, 0.244, 0.2242, 0.2439, 0.2242, 0.2443, 0.2242, 0.2443, 0.2246, 0.2439, 0.2246, 0.2439, 0.2242, 0.2443, 0.2242, 0.2443, 0.2246, 0.2439, 0.2246, 0.2439, 0.2242, 0.2443, 0.2242, 0.2443, 0.2246, 0.2439, 0.2246, 0.2439, 0.2242, 0.2443, 0.2242, 0.2443, 0.2246, 0.2439, 0.2246, 0.2439, 0.2242, 0.2443, 0.2242, 0.2443, 0.2246, 0.2439, 0.2246, 0.2439, 0.2242, 0.2443, 0.2242, 0.2443, 0.2246, 0.2439, 0.2246, 0.2439, 0.2242, 0.2443, 0.2242, 0.2443, 0.2246, 0.2439, 0.2246, 0.2439, 0.2242, 0.2443, 0.2242, 0.2443, 0.2246, 0.2439, 0.2246, 0.2439, 0.2242, 0.2443, 0.2242, 0.2443, 0.2246, 0.2439, 0.2246, 0.2439, 0.2242, 0.2443, 0.2242, 0.2443, 0.2246, 0.2439, 0.2246, 0.2439, 0.2242, 0.2443, 0.2242, 0.2443, 0.2246, 0.2439, 0.2246, 0.2439, 0.2242, 0.2443, 0.2242, 0.2443, 0.2246, 0.2439, 0.2246, 0.2439, 0.2242, 0.2443, 0.2242, 0.2443, 0.2246, 0.2439, 0.2246, 0.2439, 0.2242, 0.2443, 0.2242, 0.2443, 0.2246, 0.2439, 0.2246, 0.2439, 0.2242, 0.2443, 0.2242, 0.2443, 0.2246, 0.2439, 0.2246, 0.2439, 0.2242, 0.2443, 0.2242, 0.2443, 0.2246, 0.2439, 0.2246, 0.2439, 0.2242, 0.2443, 0.2242, 0.2443, 0.2246, 0.2439, 0.2246, 0.2439, 0.2242, 0.2443, 0.2242, 0.2443, 0.2246, 0.2439, 0.2246, 0.2439, 0.2242, 0.2443, 0.2242, 0.2443, 0.2246, 0.2439, 0.2246, 0.2439, 0.2242, 0.2443, 0.2242, 0.2443, 0.2246, 0.2439, 0.2246, 0.2439, 0.2242, 0.2443, 0.2242, 0.2443, 0.2246, 0.2439, 0.2246, 0.2439, 0.2242, 0.2443, 0.2242, 0.2443, 0.2246, 0.2439, 0.2246, 0.2439, 0.2242, 0.2443, 0.2242, 0.2443, 0.2246, 0.2439, 0.2246, 0.2439, 0.2242, 0.2443, 0.2242, 0.2443, 0.2246, 0.2439, 0.2246, 0.7557, 0.4555, 0.7561, 0.4555, 0.7561, 0.4559, 0.7557, 0.4559, 0.2439, 0.2242, 0.2443, 0.2242, 0.2443, 0.2246, 0.2439, 0.2246, 0.2439, 0.2242, 0.2443, 0.2242, 0.2443, 0.2246, 0.2439, 0.2246, 0.7557, 0.4555, 0.7561, 0.4555, 0.7561, 0.4559, 0.7557, 0.4559, 0.2439, 0.2242, 0.2443, 0.2242, 0.2443, 0.2246, 0.2439, 0.2246, 0.2439, 0.2242, 0.2443, 0.2242, 0.2443, 0.2246, 0.2439, 0.2246, 0.7557, 0.4555, 0.7561, 0.4555, 0.7561, 0.4559, 0.7557, 0.4559, 0.2439, 0.2242, 0.2443, 0.2242, 0.2443, 0.2246, 0.2439, 0.2246, 0.2439, 0.2242, 0.2443, 0.2242, 0.2443, 0.2246, 0.2439, 0.2246, 0.2439, 0.2242, 0.2443, 0.2242, 0.2443, 0.2246, 0.2439, 0.2246, 0.2439, 0.2242, 0.2443, 0.2242, 0.2443, 0.2246, 0.2439, 0.2246, 0.2439, 0.2242, 0.2443, 0.2242, 0.2443, 0.2246, 0.2439, 0.2246, 0.7557, 0.4555, 0.7561, 0.4555, 0.7561, 0.4559, 0.7557, 0.4559, 0.2439, 0.2242, 0.2443, 0.2242, 0.2443, 0.2246, 0.2439, 0.2246, 0.2439, 0.2242, 0.2443, 0.2242, 0.2443, 0.2246, 0.2439, 0.2246, 0.7557, 0.4555, 0.7561, 0.4555, 0.7561, 0.4559, 0.7557, 0.4559, 0.7557, 0.4555, 0.7561, 0.4555, 0.7561, 0.4559, 0.7557, 0.4559, 0.7557, 0.4555, 0.7561, 0.4555, 0.7561, 0.4559, 0.7557, 0.4559, 0.7557, 0.4555, 0.7561, 0.4555, 0.7561, 0.4559, 0.7557, 0.4559, 0.7557, 0.4555, 0.7561, 0.4555, 0.7561, 0.4559, 0.7557, 0.4559, 0.7557, 0.4555, 0.7561, 0.4555, 0.7561, 0.4559, 0.7557, 0.4559, 0.7557, 0.4555, 0.7561, 0.4555, 0.7561, 0.4559, 0.7557, 0.4559, 0.7557, 0.4555, 0.7561, 0.4555, 0.7561, 0.4559, 0.7557, 0.4559, 0.7557, 0.4555, 0.7561, 0.4555, 0.7561, 0.4559, 0.7557, 0.4559, 0.7557, 0.4555, 0.7561, 0.4555, 0.7561, 0.4559, 0.7557, 0.4559, 0.7557, 0.4555, 0.7561, 0.4555, 0.7561, 0.4559, 0.7557, 0.4559, 0.7557, 0.4555, 0.7561, 0.4555, 0.7561, 0.4559, 0.7557, 0.4559, 0.7557, 0.4555, 0.7561, 0.4555, 0.7561, 0.4559, 0.7557, 0.4559, 0.7557, 0.4555, 0.7561, 0.4555, 0.7561, 0.4559, 0.7557, 0.4559, 0.7557, 0.4555, 0.7561, 0.4555, 0.7561, 0.4559, 0.7557, 0.4559, 0.7557, 0.4555, 0.7561, 0.4555, 0.7561, 0.4559, 0.7557, 0.4559, 0.7557, 0.4555, 0.7561, 0.4555, 0.7561, 0.4559, 0.7557, 0.4559, 0.2439, 0.2242, 0.2443, 0.2242, 0.2443, 0.2246, 0.2439, 0.2246, 0.2439, 0.2242, 0.2443, 0.2242, 0.2443, 0.2246, 0.2439, 0.2246, 0.7557, 0.4555, 0.7561, 0.4555, 0.7561, 0.4559, 0.7557, 0.4559, 0.2439, 0.2242, 0.2443, 0.2242, 0.2443, 0.2246, 0.2439, 0.2246, 0.2439, 0.2242, 0.2443, 0.2242, 0.2443, 0.2246, 0.2439, 0.2246, 0.2439, 0.2242, 0.2443, 0.2242, 0.2443, 0.2246, 0.2439, 0.2246, 0.2439, 0.2242, 0.2443, 0.2242, 0.2443, 0.2246, 0.2439, 0.2246, 0.2439, 0.2242, 0.2443, 0.2242, 0.2443, 0.2246, 0.2439, 0.2246, 0.2439, 0.2242, 0.2443, 0.2242, 0.2443, 0.2246, 0.2439, 0.2246, 0.2439, 0.2242, 0.2443, 0.2242, 0.2443, 0.2246, 0.2439, 0.2246, 0.2439, 0.2242, 0.2443, 0.2242, 0.2443, 0.2246, 0.2439, 0.2246, 0.5441, 0.4703, 0.5445, 0.4703, 0.5445, 0.4706, 0.5441, 0.4706, 0.5441, 0.4703, 0.5445, 0.4703, 0.5445, 0.4706, 0.5441, 0.4706, 0.5441, 0.4703, 0.5445, 0.4703, 0.5445, 0.4706, 0.5441, 0.4706, 0.5441, 0.4703, 0.5445, 0.4703, 0.5445, 0.4706, 0.5441, 0.4706, 0.5441, 0.4703, 0.5445, 0.4703, 0.5445, 0.4706, 0.5441, 0.4706, 0.5441, 0.4703, 0.5445, 0.4703, 0.5445, 0.4706, 0.5441, 0.4706, 0.5441, 0.4703, 0.5445, 0.4703, 0.5445, 0.4706, 0.5441, 0.4706, 0.5441, 0.4703, 0.5445, 0.4703, 0.5445, 0.4706, 0.5441, 0.4706, 0.5441, 0.4703, 0.5445, 0.4703, 0.5445, 0.4706, 0.5441, 0.4706, 0.5441, 0.4703, 0.5445, 0.4703, 0.5445, 0.4706, 0.5441, 0.4706, 0.5441, 0.4703, 0.5445, 0.4703, 0.5445, 0.4706, 0.5441, 0.4706, 0.5441, 0.4703, 0.5445, 0.4703, 0.5445, 0.4706, 0.5441, 0.4706, 0.5441, 0.4703, 0.5445, 0.4703, 0.5445, 0.4706, 0.5441, 0.4706, 0.5441, 0.4703, 0.5445, 0.4703, 0.5445, 0.4706, 0.5441, 0.4706, 0.5441, 0.4703, 0.5445, 0.4703, 0.5445, 0.4706, 0.5441, 0.4706, 0.5441, 0.4703, 0.5445, 0.4703, 0.5445, 0.4706, 0.5441, 0.4706])
me_cube.materials.append(mat_material)
me_cube.use_remesh_preserve_volume = False
me_cube.use_remesh_preserve_attributes = False
me_cube.use_mirror_vertex_groups = False
me_cube.update()

# ---- objects
ob_uboat = bpy.data.objects.new('Uboat', me_cube)

# ---- transforms, parenting, visibility, modifiers, constraints
ob_uboat.location = (0.0, 0.0, 0.0)
ob_uboat.lock_rotations_4d = False
ob_uboat.empty_display_type = 'ARROWS'
ob_uboat.lineart.crease_threshold = 0.0

# ---- collection membership
col_collection_1.objects.link(ob_uboat)

# ---- scene / render settings (as saved in the file)
scene.frame_start = 1; scene.frame_end = 250; scene.frame_set(1)
scene.render.engine = 'BLENDER_EEVEE_NEXT'
scene.render.resolution_percentage = 50
scene.render.dither_intensity = 0.0
scene.cycles.use_denoising = False
scene.cycles.samples = 128
scene.cycles.sampling_pattern = 'TABULATED_SOBOL'
scene.cycles.use_adaptive_sampling = False
scene.cycles.use_light_tree = False
scene.cycles.blur_glossy = 0.0
scene.cycles.sample_clamp_indirect = 0.0
scene.view_settings.view_transform = 'Standard'
bpy.context.view_layer.update()

# ---- added for rendering (the .blend has no active camera and no usable light): camera, sun
cam_auto = bpy.data.cameras.new('AutoCamera')
cam_auto.lens = 50.0
cam_auto.sensor_width = 36.0
cam_auto.clip_end = 1000.0
ob_auto_camera = bpy.data.objects.new('AutoCamera', cam_auto)
scene.collection.objects.link(ob_auto_camera)
ob_auto_camera.location = (53.1895, -61.8274, 45.3905)
ob_auto_camera.rotation_euler = (1.09748, -7.21219e-08, 0.694738)
scene.camera = ob_auto_camera
light_auto_sun = bpy.data.lights.new('AutoSun', 'SUN')
light_auto_sun.energy = 3.0
light_auto_sun.angle = 0.0523599
ob_auto_sun = bpy.data.objects.new('AutoSun', light_auto_sun)
scene.collection.objects.link(ob_auto_sun)
ob_auto_sun.rotation_euler = (0.872665, 0.174533, 0.523599)
bpy.context.view_layer.update()
